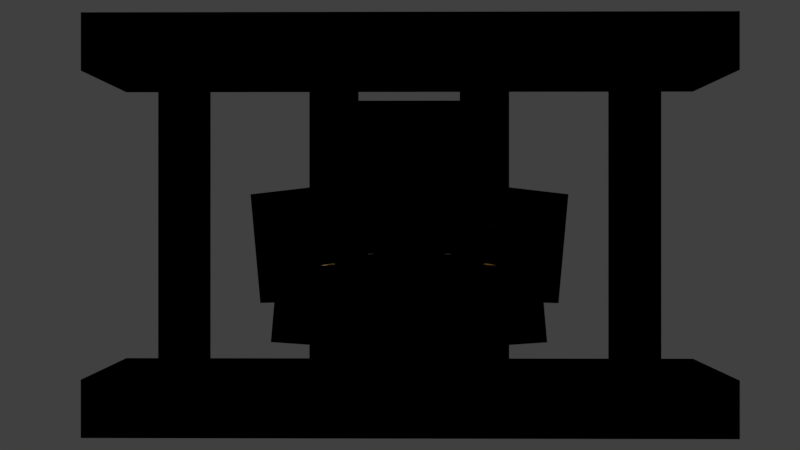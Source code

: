 # Source: logo_animated.blend  (saved by Blender 2.78.0; exported with 4.5.12 LTS)
import bpy
from mathutils import Matrix  # noqa: F401  (used for matrix-valued properties, if any)

bpy.ops.wm.read_factory_settings(use_empty=True)
scene = bpy.context.scene
scene.name = 'Scene'

# ---- collections
col_collection_1 = bpy.data.collections.new('Collection 1'); scene.collection.children.link(col_collection_1)

# ---- materials (node trees are filled in below, after node groups)
mat_skin = bpy.data.materials.new('Skin')
mat_skin.alpha_threshold = 0.0
mat_skin.use_transparent_shadow = False
mat_skin.diffuse_color = (0.8, 0.6119, 0.3556, 1.0)
mat_skin.specular_color = (0.8, 0.8, 0.8)
mat_skin.roughness = 0.5
mat_skin.specular_intensity = 1.0
mat_black = bpy.data.materials.new('black')
mat_black.alpha_threshold = 0.0
mat_black.use_transparent_shadow = False
mat_black.diffuse_color = (0.0, 0.0, 0.0, 1.0)
mat_black.roughness = 0.5
mat_orange = bpy.data.materials.new('Orange')
mat_orange.alpha_threshold = 0.0
mat_orange.use_transparent_shadow = False
mat_orange.diffuse_color = (0.8, 0.179, 0.0, 1.0)
mat_orange.roughness = 0.5
mat_skin2 = bpy.data.materials.new('Skin2')
mat_skin2.alpha_threshold = 0.0
mat_skin2.use_transparent_shadow = False
mat_skin2.diffuse_color = (0.8, 0.6119, 0.3556, 1.0)
mat_skin2.specular_color = (0.8, 0.8, 0.8)
mat_skin2.roughness = 0.5
mat_skin2.specular_intensity = 1.0
mat_bars = bpy.data.materials.new('bars')
mat_bars.alpha_threshold = 0.0
mat_bars.use_transparent_shadow = False
mat_bars.diffuse_color = (0.3588, 0.3588, 0.3588, 1.0)
mat_bars.roughness = 0.5
mat_beams = bpy.data.materials.new('beams')
mat_beams.alpha_threshold = 0.0
mat_beams.use_transparent_shadow = False
mat_beams.diffuse_color = (0.1679, 0.1679, 0.1679, 1.0)
mat_beams.roughness = 0.5

# ---- material node trees

# ---- world
world_world = bpy.data.worlds.new('World'); scene.world = world_world
world_world.color = (0.05088, 0.05088, 0.05088)
world_world.use_sun_shadow = False
world_world.sun_shadow_jitter_overblur = 0.0
world_world.cycles.sampling_method = 'MANUAL'

# ---- cameras
cam_camera = bpy.data.cameras.new('Camera')
cam_camera.clip_end = 100.0
cam_camera.lens = 35.0
cam_camera.sensor_width = 32.0
cam_camera.sensor_height = 18.0
cam_camera.ortho_scale = 7.314
cam_camera.dof.focus_distance = 0.0
cam_camera.dof.aperture_fstop = 128.0

# ---- lights
light_lamp = bpy.data.lights.new('Lamp', 'POINT')
light_lamp.transmission_factor = 0.0
light_lamp.cutoff_distance = 30.0
light_lamp.energy = 100.0
light_lamp.shadow_buffer_clip_start = 1.001
light_lamp.shadow_soft_size = 0.1
light_lamp.shadow_maximum_resolution = 0.006
light_lamp.use_absolute_resolution = True

# ---- meshes
me_player_base_mesh_007 = bpy.data.meshes.new('player_base_Mesh.007')
me_player_base_mesh_007.from_pydata([(-0.28, -0.55, 0.072), (-0.322, -0.55, 0.03003), (-0.322, -0.55, -0.03003), (-0.28, -0.55, -0.072), (-0.178, -0.55, 0.03003), (-0.22, -0.55, 0.072), (-0.22, -0.55, -0.072), (-0.178, -0.55, -0.03003), (-0.283, -0.5989, 0.0792), (-0.3292, -0.5989, 0.03303), (-0.3292, -0.5989, -0.03303), (-0.283, -0.5989, -0.0792), (-0.1708, -0.5989, 0.03303), (-0.217, -0.5989, 0.0792), (-0.217, -0.5989, -0.0792), (-0.1708, -0.5989, -0.03303), (-0.28, 0.0, 0.072), (-0.322, 0.0, -0.03003), (-0.22, 0.0, -0.072), (-0.178, 0.0, 0.03003), (-0.283, 0.006111, 0.0792), (-0.3292, 0.006111, -0.03303), (-0.217, 0.006111, -0.0792), (-0.1708, 0.006111, 0.03303), (-0.217, 0.006111, 0.0792), (-0.1708, 0.006111, -0.03303), (-0.283, 0.006111, -0.0792), (-0.3292, 0.006111, 0.03303), (-0.22, 0.0, 0.072), (-0.178, 0.0, -0.03003), (-0.28, 0.0, -0.072), (-0.322, 0.0, 0.03003)], [], [(30, 3, 2, 17), (29, 7, 6, 18), (28, 5, 4, 19), (26, 21, 10, 11), (25, 22, 14, 15), (24, 23, 12, 13), (8, 9, 27, 20), (11, 14, 22, 26), (9, 10, 21, 27), (15, 12, 23, 25), (13, 8, 20, 24), (0, 16, 31, 1), (3, 30, 18, 6), (1, 31, 17, 2), (7, 29, 19, 4), (5, 28, 16, 0), (23, 24, 20, 27, 21, 26, 22, 25), (28, 19, 29, 18, 30, 17, 31, 16)])
me_player_base_mesh_007.polygons.foreach_set('use_smooth', [True] * 18)
me_player_base_mesh_007.polygons.foreach_set('material_index', [4, 4, 4, 1, 1, 1, 1, 1, 1, 1, 1, 4, 4, 4, 4, 4, 1, 4])
_uv = me_player_base_mesh_007.uv_layers.new(name='UVMap')
_uv.uv.foreach_set('vector', [0.0, 0.0, 0.0, 0.0, 0.0, 0.0, 0.0, 0.0, 0.0, 0.0, 0.0, 0.0, 0.0, 0.0, 0.0, 0.0, 0.0, 0.0, 0.0, 0.0, 0.0, 0.0, 0.0, 0.0, 0.0, 0.0, 0.0, 0.0, 0.0, 0.0, 0.0, 0.0, 0.0, 0.0, 0.0, 0.0, 0.0, 0.0, 0.0, 0.0, 0.0, 0.0, 0.0, 0.0, 0.0, 0.0, 0.0, 0.0, 0.0, 0.0, 0.0, 0.0, 0.0, 0.0, 0.0, 0.0, 0.0, 0.0, 0.0, 0.0, 0.0, 0.0, 0.0, 0.0, 0.0, 0.0, 0.0, 0.0, 0.0, 0.0, 0.0, 0.0, 0.0, 0.0, 0.0, 0.0, 0.0, 0.0, 0.0, 0.0, 0.0, 0.0, 0.0, 0.0, 0.0, 0.0, 0.0, 0.0, 0.0, 0.0, 0.0, 0.0, 0.0, 0.0, 0.0, 0.0, 0.0, 0.0, 0.0, 0.0, 0.0, 0.0, 0.0, 0.0, 0.0, 0.0, 0.0, 0.0, 0.0, 0.0, 0.0, 0.0, 0.0, 0.0, 0.0, 0.0, 0.0, 0.0, 0.0, 0.0, 0.0, 0.0, 0.0, 0.0, 0.0, 0.0, 0.0, 0.0, 0.0, 0.0, 0.0, 0.0, 0.0, 0.0, 0.0, 0.0, 0.0, 0.0, 0.0, 0.0, 0.0, 0.0, 0.0, 0.0, 0.0, 0.0, 0.0, 0.0, 0.0, 0.0, 0.0, 0.0, 0.0, 0.0, 0.0, 0.0, 0.0, 0.0, 0.0, 0.0])
me_player_base_mesh_007.materials.append(mat_skin)
me_player_base_mesh_007.materials.append(mat_black)
me_player_base_mesh_007.materials.append(mat_orange)
me_player_base_mesh_007.materials.append(mat_skin2)
me_player_base_mesh_007.materials.append(mat_bars)
me_player_base_mesh_007.materials.append(mat_beams)
me_player_base_mesh_007.use_remesh_preserve_volume = False
me_player_base_mesh_007.use_remesh_preserve_attributes = False
me_player_base_mesh_007.use_mirror_vertex_groups = False
me_player_base_mesh_007.update()
me_player_base_mesh_007.normals_split_custom_set([tuple(v) for v in zip(*[iter([-0.2971, 0.6303, -0.7173, -0.3827, -1.484e-07, -0.9239, -0.9239, -7.7e-08, -0.3827, -0.7173, 0.6303, -0.2971, 0.7173, 0.6303, -0.2971, 0.9239, -4.678e-08, -0.3827, 0.3827, -1.361e-07, -0.9239, 0.2971, 0.6303, -0.7173, 0.2971, 0.6303, 0.7173, 0.3827, 1.484e-07, 0.9239, 0.9239, 6.174e-08, 0.3827, 0.7173, 0.6303, 0.2971, 0.2971, -0.6303, 0.7173, 0.7173, -0.6303, 0.2971, 0.9239, 6.38e-08, 0.3827, 0.3827, 1.504e-07, 0.9239, -0.7173, -0.6303, 0.2971, -0.2971, -0.6303, 0.7173, -0.3827, 1.504e-07, 0.9239, -0.9239, 6.38e-08, 0.3827, -0.2971, -0.6303, -0.7173, -0.7173, -0.6303, -0.2971, -0.9239, -6.38e-08, -0.3827, -0.3827, -1.504e-07, -0.9239, 0.3827, -1.504e-07, -0.9239, 0.9239, -6.38e-08, -0.3827, 0.7173, -0.6303, -0.2971, 0.2971, -0.6303, -0.7173, 0.3827, 1.504e-07, 0.9239, -0.3827, 1.504e-07, 0.9239, -0.2971, -0.6303, 0.7173, 0.2971, -0.6303, 0.7173, 0.9239, -6.38e-08, -0.3827, 0.9239, 6.38e-08, 0.3827, 0.7173, -0.6303, 0.2971, 0.7173, -0.6303, -0.2971, -0.9239, 6.38e-08, 0.3827, -0.9239, -6.38e-08, -0.3827, -0.7173, -0.6303, -0.2971, -0.7173, -0.6303, 0.2971, -0.3827, -1.504e-07, -0.9239, 0.3827, -1.504e-07, -0.9239, 0.2971, -0.6303, -0.7173, -0.2971, -0.6303, -0.7173, -0.3827, 1.429e-07, 0.9239, -0.2971, 0.6303, 0.7173, -0.7173, 0.6303, 0.2971, -0.9239, 3.83e-08, 0.3827, -0.3827, -1.484e-07, -0.9239, -0.2971, 0.6303, -0.7173, 0.2971, 0.6303, -0.7173, 0.3827, -1.361e-07, -0.9239, -0.9239, 3.83e-08, 0.3827, -0.7173, 0.6303, 0.2971, -0.7173, 0.6303, -0.2971, -0.9239, -7.7e-08, -0.3827, 0.9239, -4.678e-08, -0.3827, 0.7173, 0.6303, -0.2971, 0.7173, 0.6303, 0.2971, 0.9239, 6.174e-08, 0.3827, 0.3827, 1.484e-07, 0.9239, 0.2971, 0.6303, 0.7173, -0.2971, 0.6303, 0.7173, -0.3827, 1.429e-07, 0.9239, -0.7173, -0.6303, -0.2971, -0.2971, -0.6303, -0.7173, 0.2971, -0.6303, -0.7173, 0.7173, -0.6303, -0.2971, 0.7173, -0.6303, 0.2971, 0.2971, -0.6303, 0.7173, -0.2971, -0.6303, 0.7173, -0.7173, -0.6303, 0.2971, 0.2971, 0.6303, 0.7173, 0.7173, 0.6303, 0.2971, 0.7173, 0.6303, -0.2971, 0.2971, 0.6303, -0.7173, -0.2971, 0.6303, -0.7173, -0.7173, 0.6303, -0.2971, -0.7173, 0.6303, 0.2971, -0.2971, 0.6303, 0.7173])] * 3)])
me_player_base_mesh_006 = bpy.data.meshes.new('player_base_Mesh.006')
me_player_base_mesh_006.from_pydata([(-0.322, 0.55, 0.03003), (-0.28, 0.55, 0.072), (-0.28, 0.55, -0.072), (-0.322, 0.55, -0.03003), (-0.22, 0.55, 0.072), (-0.178, 0.55, 0.03003), (-0.178, 0.55, -0.03003), (-0.22, 0.55, -0.072), (-0.3292, 0.6111, 0.03303), (-0.283, 0.6111, 0.0792), (-0.283, 0.6111, -0.0792), (-0.3292, 0.6111, -0.03303), (-0.217, 0.6111, 0.0792), (-0.1708, 0.6111, 0.03303), (-0.1708, 0.6111, -0.03303), (-0.217, 0.6111, -0.0792), (-0.322, 0.0, 0.03003), (-0.28, 0.0, -0.072), (-0.178, 0.0, -0.03003), (-0.22, 0.0, 0.072), (-0.3292, 0.006111, 0.03303), (-0.283, 0.006111, -0.0792), (-0.1708, 0.006111, -0.03303), (-0.217, 0.006111, 0.0792), (-0.1708, 0.006111, 0.03303), (-0.217, 0.006111, -0.0792), (-0.3292, 0.006111, -0.03303), (-0.283, 0.006111, 0.0792), (-0.178, 0.0, 0.03003), (-0.22, 0.0, -0.072), (-0.322, 0.0, -0.03003), (-0.28, 0.0, 0.072)], [], [(19, 4, 1, 31), (18, 6, 5, 28), (16, 0, 3, 30), (17, 2, 7, 29), (31, 1, 0, 16), (23, 27, 9, 12), (22, 24, 13, 14), (20, 26, 11, 8), (21, 25, 15, 10), (27, 20, 8, 9), (12, 13, 24, 23), (14, 15, 25, 22), (10, 11, 26, 21), (4, 19, 28, 5), (6, 18, 29, 7), (2, 17, 30, 3), (27, 23, 24, 22, 25, 21, 26, 20), (16, 30, 17, 29, 18, 28, 19, 31)])
me_player_base_mesh_006.polygons.foreach_set('use_smooth', [True] * 18)
me_player_base_mesh_006.polygons.foreach_set('material_index', [4, 4, 4, 4, 4, 1, 1, 1, 1, 1, 1, 1, 1, 4, 4, 4, 1, 4])
_uv = me_player_base_mesh_006.uv_layers.new(name='UVMap')
_uv.uv.foreach_set('vector', [0.0, 0.0, 0.0, 0.0, 0.0, 0.0, 0.0, 0.0, 0.0, 0.0, 0.0, 0.0, 0.0, 0.0, 0.0, 0.0, 0.0, 0.0, 0.0, 0.0, 0.0, 0.0, 0.0, 0.0, 0.0, 0.0, 0.0, 0.0, 0.0, 0.0, 0.0, 0.0, 0.0, 0.0, 0.0, 0.0, 0.0, 0.0, 0.0, 0.0, 0.0, 0.0, 0.0, 0.0, 0.0, 0.0, 0.0, 0.0, 0.0, 0.0, 0.0, 0.0, 0.0, 0.0, 0.0, 0.0, 0.0, 0.0, 0.0, 0.0, 0.0, 0.0, 0.0, 0.0, 0.0, 0.0, 0.0, 0.0, 0.0, 0.0, 0.0, 0.0, 0.0, 0.0, 0.0, 0.0, 0.0, 0.0, 0.0, 0.0, 0.0, 0.0, 0.0, 0.0, 0.0, 0.0, 0.0, 0.0, 0.0, 0.0, 0.0, 0.0, 0.0, 0.0, 0.0, 0.0, 0.0, 0.0, 0.0, 0.0, 0.0, 0.0, 0.0, 0.0, 0.0, 0.0, 0.0, 0.0, 0.0, 0.0, 0.0, 0.0, 0.0, 0.0, 0.0, 0.0, 0.0, 0.0, 0.0, 0.0, 0.0, 0.0, 0.0, 0.0, 0.0, 0.0, 0.0, 0.0, 0.0, 0.0, 0.0, 0.0, 0.0, 0.0, 0.0, 0.0, 0.0, 0.0, 0.0, 0.0, 0.0, 0.0, 0.0, 0.0, 0.0, 0.0, 0.0, 0.0, 0.0, 0.0, 0.0, 0.0, 0.0, 0.0, 0.0, 0.0, 0.0, 0.0, 0.0, 0.0])
me_player_base_mesh_006.materials.append(mat_skin)
me_player_base_mesh_006.materials.append(mat_black)
me_player_base_mesh_006.materials.append(mat_orange)
me_player_base_mesh_006.materials.append(mat_skin2)
me_player_base_mesh_006.materials.append(mat_bars)
me_player_base_mesh_006.materials.append(mat_beams)
me_player_base_mesh_006.use_remesh_preserve_volume = False
me_player_base_mesh_006.use_remesh_preserve_attributes = False
me_player_base_mesh_006.use_mirror_vertex_groups = False
me_player_base_mesh_006.update()
me_player_base_mesh_006.normals_split_custom_set([tuple(v) for v in zip(*[iter([0.2971, -0.6303, 0.7173, 0.3827, 1.384e-07, 0.9239, -0.3827, 1.484e-07, 0.9239, -0.2971, -0.6303, 0.7173, 0.7173, -0.6303, -0.2971, 0.9239, -6.766e-08, -0.3827, 0.9239, 4.637e-08, 0.3827, 0.7173, -0.6303, 0.2971, -0.7173, -0.6303, 0.2971, -0.9239, 8.414e-08, 0.3827, -0.9239, -3.116e-08, -0.3827, -0.7173, -0.6303, -0.2971, -0.2971, -0.6303, -0.7173, -0.3827, -1.429e-07, -0.9239, 0.3827, -1.515e-07, -0.9239, 0.2971, -0.6303, -0.7173, -0.2971, -0.6303, 0.7173, -0.3827, 1.484e-07, 0.9239, -0.9239, 8.414e-08, 0.3827, -0.7173, -0.6303, 0.2971, -0.2971, 0.6303, -0.7173, 0.2971, 0.6303, -0.7173, 0.3827, -1.632e-07, -0.9239, -0.3827, -1.504e-07, -0.9239, -0.7173, 0.6303, 0.2971, -0.7173, 0.6303, -0.2971, -0.9239, -6.38e-08, -0.3827, -0.9239, 7.656e-08, 0.3827, 0.7173, 0.6303, -0.2971, 0.7173, 0.6303, 0.2971, 0.9239, 7.656e-08, 0.3827, 0.9239, -7.656e-08, -0.3827, 0.2971, 0.6303, 0.7173, -0.2971, 0.6303, 0.7173, -0.3827, 1.632e-07, 0.9239, 0.3827, 1.632e-07, 0.9239, 0.2971, 0.6303, -0.7173, 0.7173, 0.6303, -0.2971, 0.9239, -7.656e-08, -0.3827, 0.3827, -1.632e-07, -0.9239, -0.3827, -1.504e-07, -0.9239, -0.9239, -6.38e-08, -0.3827, -0.7173, 0.6303, -0.2971, -0.2971, 0.6303, -0.7173, -0.9239, 7.656e-08, 0.3827, -0.3827, 1.632e-07, 0.9239, -0.2971, 0.6303, 0.7173, -0.7173, 0.6303, 0.2971, 0.3827, 1.632e-07, 0.9239, 0.9239, 7.656e-08, 0.3827, 0.7173, 0.6303, 0.2971, 0.2971, 0.6303, 0.7173, 0.3827, 1.384e-07, 0.9239, 0.2971, -0.6303, 0.7173, 0.7173, -0.6303, 0.2971, 0.9239, 4.637e-08, 0.3827, 0.9239, -6.766e-08, -0.3827, 0.7173, -0.6303, -0.2971, 0.2971, -0.6303, -0.7173, 0.3827, -1.515e-07, -0.9239, -0.3827, -1.429e-07, -0.9239, -0.2971, -0.6303, -0.7173, -0.7173, -0.6303, -0.2971, -0.9239, -3.116e-08, -0.3827, 0.2971, 0.6303, -0.7173, -0.2971, 0.6303, -0.7173, -0.7173, 0.6303, -0.2971, -0.7173, 0.6303, 0.2971, -0.2971, 0.6303, 0.7173, 0.2971, 0.6303, 0.7173, 0.7173, 0.6303, 0.2971, 0.7173, 0.6303, -0.2971, -0.7173, -0.6303, 0.2971, -0.7173, -0.6303, -0.2971, -0.2971, -0.6303, -0.7173, 0.2971, -0.6303, -0.7173, 0.7173, -0.6303, -0.2971, 0.7173, -0.6303, 0.2971, 0.2971, -0.6303, 0.7173, -0.2971, -0.6303, 0.7173])] * 3)])
me_player_base_mesh_008 = bpy.data.meshes.new('player_base_Mesh.008')
me_player_base_mesh_008.from_pydata([(0.22, -0.55, 0.072), (0.178, -0.55, 0.03003), (0.178, -0.55, -0.03003), (0.22, -0.55, -0.072), (0.322, -0.55, 0.03003), (0.28, -0.55, 0.072), (0.28, -0.55, -0.072), (0.322, -0.55, -0.03003), (0.217, -0.605, 0.0792), (0.1708, -0.605, 0.03303), (0.1708, -0.605, -0.03303), (0.217, -0.605, -0.0792), (0.3292, -0.605, 0.03303), (0.283, -0.605, 0.0792), (0.283, -0.605, -0.0792), (0.3292, -0.605, -0.03303), (0.22, 0.0, 0.072), (0.178, 0.0, -0.03003), (0.28, 0.0, -0.072), (0.322, 0.0, 0.03003), (0.217, 0.0, 0.0792), (0.1708, 0.0, -0.03303), (0.283, 0.0, -0.0792), (0.3292, 0.0, 0.03303), (0.283, 0.0, 0.0792), (0.3292, 0.0, -0.03303), (0.217, 0.0, -0.0792), (0.1708, 0.0, 0.03303), (0.28, 0.0, 0.072), (0.322, 0.0, -0.03003), (0.22, 0.0, -0.072), (0.178, 0.0, 0.03003)], [], [(30, 3, 2, 17), (29, 7, 6, 18), (28, 5, 4, 19), (26, 21, 10, 11), (25, 22, 14, 15), (24, 23, 12, 13), (8, 9, 27, 20), (11, 14, 22, 26), (9, 10, 21, 27), (15, 12, 23, 25), (13, 8, 20, 24), (0, 16, 31, 1), (3, 30, 18, 6), (1, 31, 17, 2), (7, 29, 19, 4), (5, 28, 16, 0), (23, 24, 20, 27, 21, 26, 22, 25), (28, 19, 29, 18, 30, 17, 31, 16)])
me_player_base_mesh_008.polygons.foreach_set('use_smooth', [True] * 18)
me_player_base_mesh_008.polygons.foreach_set('material_index', [4, 4, 4, 1, 1, 1, 1, 1, 1, 1, 1, 4, 4, 4, 4, 4, 1, 4])
_uv = me_player_base_mesh_008.uv_layers.new(name='UVMap')
_uv.uv.foreach_set('vector', [0.0, 0.0, 0.0, 0.0, 0.0, 0.0, 0.0, 0.0, 0.0, 0.0, 0.0, 0.0, 0.0, 0.0, 0.0, 0.0, 0.0, 0.0, 0.0, 0.0, 0.0, 0.0, 0.0, 0.0, 0.0, 0.0, 0.0, 0.0, 0.0, 0.0, 0.0, 0.0, 0.0, 0.0, 0.0, 0.0, 0.0, 0.0, 0.0, 0.0, 0.0, 0.0, 0.0, 0.0, 0.0, 0.0, 0.0, 0.0, 0.0, 0.0, 0.0, 0.0, 0.0, 0.0, 0.0, 0.0, 0.0, 0.0, 0.0, 0.0, 0.0, 0.0, 0.0, 0.0, 0.0, 0.0, 0.0, 0.0, 0.0, 0.0, 0.0, 0.0, 0.0, 0.0, 0.0, 0.0, 0.0, 0.0, 0.0, 0.0, 0.0, 0.0, 0.0, 0.0, 0.0, 0.0, 0.0, 0.0, 0.0, 0.0, 0.0, 0.0, 0.0, 0.0, 0.0, 0.0, 0.0, 0.0, 0.0, 0.0, 0.0, 0.0, 0.0, 0.0, 0.0, 0.0, 0.0, 0.0, 0.0, 0.0, 0.0, 0.0, 0.0, 0.0, 0.0, 0.0, 0.0, 0.0, 0.0, 0.0, 0.0, 0.0, 0.0, 0.0, 0.0, 0.0, 0.0, 0.0, 0.0, 0.0, 0.0, 0.0, 0.0, 0.0, 0.0, 0.0, 0.0, 0.0, 0.0, 0.0, 0.0, 0.0, 0.0, 0.0, 0.0, 0.0, 0.0, 0.0, 0.0, 0.0, 0.0, 0.0, 0.0, 0.0, 0.0, 0.0, 0.0, 0.0, 0.0, 0.0])
me_player_base_mesh_008.materials.append(mat_skin)
me_player_base_mesh_008.materials.append(mat_black)
me_player_base_mesh_008.materials.append(mat_orange)
me_player_base_mesh_008.materials.append(mat_skin2)
me_player_base_mesh_008.materials.append(mat_bars)
me_player_base_mesh_008.materials.append(mat_beams)
me_player_base_mesh_008.use_remesh_preserve_volume = False
me_player_base_mesh_008.use_remesh_preserve_attributes = False
me_player_base_mesh_008.use_mirror_vertex_groups = False
me_player_base_mesh_008.update()
me_player_base_mesh_008.normals_split_custom_set([tuple(v) for v in zip(*[iter([-0.2971, 0.6303, -0.7173, -0.3827, -1.484e-07, -0.9239, -0.9239, -6.174e-08, -0.3827, -0.7173, 0.6303, -0.2971, 0.7173, 0.6303, -0.2971, 0.9239, -9.292e-08, -0.3827, 0.3827, -1.67e-07, -0.9239, 0.2971, 0.6303, -0.7173, 0.2971, 0.6303, 0.7173, 0.3827, 1.484e-07, 0.9239, 0.9239, 4.649e-08, 0.3827, 0.7173, 0.6303, 0.2971, 0.2971, -0.6303, 0.7173, 0.7173, -0.6303, 0.2971, 0.9239, 6.38e-08, 0.3827, 0.3827, 1.504e-07, 0.9239, -0.7173, -0.6303, 0.2971, -0.2971, -0.6303, 0.7173, -0.3827, 1.504e-07, 0.9239, -0.9239, 6.38e-08, 0.3827, -0.2971, -0.6303, -0.7173, -0.7173, -0.6303, -0.2971, -0.9239, -6.38e-08, -0.3827, -0.3827, -1.504e-07, -0.9239, 0.3827, -1.632e-07, -0.9239, 0.9239, -7.656e-08, -0.3827, 0.7173, -0.6303, -0.2971, 0.2971, -0.6303, -0.7173, 0.3827, 1.504e-07, 0.9239, -0.3827, 1.504e-07, 0.9239, -0.2971, -0.6303, 0.7173, 0.2971, -0.6303, 0.7173, 0.9239, -7.656e-08, -0.3827, 0.9239, 6.38e-08, 0.3827, 0.7173, -0.6303, 0.2971, 0.7173, -0.6303, -0.2971, -0.9239, 6.38e-08, 0.3827, -0.9239, -6.38e-08, -0.3827, -0.7173, -0.6303, -0.2971, -0.7173, -0.6303, 0.2971, -0.3827, -1.504e-07, -0.9239, 0.3827, -1.632e-07, -0.9239, 0.2971, -0.6303, -0.7173, -0.2971, -0.6303, -0.7173, -0.3827, 1.583e-07, 0.9239, -0.2971, 0.6303, 0.7173, -0.7173, 0.6303, 0.2971, -0.9239, 6.9e-08, 0.3827, -0.3827, -1.484e-07, -0.9239, -0.2971, 0.6303, -0.7173, 0.2971, 0.6303, -0.7173, 0.3827, -1.67e-07, -0.9239, -0.9239, 6.9e-08, 0.3827, -0.7173, 0.6303, 0.2971, -0.7173, 0.6303, -0.2971, -0.9239, -6.174e-08, -0.3827, 0.9239, -9.292e-08, -0.3827, 0.7173, 0.6303, -0.2971, 0.7173, 0.6303, 0.2971, 0.9239, 4.649e-08, 0.3827, 0.3827, 1.484e-07, 0.9239, 0.2971, 0.6303, 0.7173, -0.2971, 0.6303, 0.7173, -0.3827, 1.583e-07, 0.9239, -0.7173, -0.6303, -0.2971, -0.2971, -0.6303, -0.7173, 0.2971, -0.6303, -0.7173, 0.7173, -0.6303, -0.2971, 0.7173, -0.6303, 0.2971, 0.2971, -0.6303, 0.7173, -0.2971, -0.6303, 0.7173, -0.7173, -0.6303, 0.2971, 0.2971, 0.6303, 0.7173, 0.7173, 0.6303, 0.2971, 0.7173, 0.6303, -0.2971, 0.2971, 0.6303, -0.7173, -0.2971, 0.6303, -0.7173, -0.7173, 0.6303, -0.2971, -0.7173, 0.6303, 0.2971, -0.2971, 0.6303, 0.7173])] * 3)])
me_player_base_mesh_005 = bpy.data.meshes.new('player_base_Mesh.005')
me_player_base_mesh_005.from_pydata([(0.178, 0.55, 0.03003), (0.22, 0.55, 0.072), (0.22, 0.55, -0.072), (0.178, 0.55, -0.03003), (0.28, 0.55, 0.072), (0.322, 0.55, 0.03003), (0.322, 0.55, -0.03003), (0.28, 0.55, -0.072), (0.1708, 0.605, 0.03303), (0.217, 0.605, 0.0792), (0.217, 0.605, -0.0792), (0.1708, 0.605, -0.03303), (0.283, 0.605, 0.0792), (0.3292, 0.605, 0.03303), (0.3292, 0.605, -0.03303), (0.283, 0.605, -0.0792), (0.178, 0.0, 0.03003), (0.22, 0.0, -0.072), (0.322, 0.0, -0.03003), (0.28, 0.0, 0.072), (0.1708, 0.0, 0.03303), (0.217, 0.0, -0.0792), (0.3292, 0.0, -0.03303), (0.283, 0.0, 0.0792), (0.3292, 0.0, 0.03303), (0.283, 0.0, -0.0792), (0.1708, 0.0, -0.03303), (0.217, 0.0, 0.0792), (0.322, 0.0, 0.03003), (0.28, 0.0, -0.072), (0.178, 0.0, -0.03003), (0.22, 0.0, 0.072)], [], [(19, 4, 1, 31), (18, 6, 5, 28), (16, 0, 3, 30), (17, 2, 7, 29), (31, 1, 0, 16), (23, 27, 9, 12), (22, 24, 13, 14), (20, 26, 11, 8), (21, 25, 15, 10), (27, 20, 8, 9), (12, 13, 24, 23), (14, 15, 25, 22), (10, 11, 26, 21), (4, 19, 28, 5), (6, 18, 29, 7), (2, 17, 30, 3), (27, 23, 24, 22, 25, 21, 26, 20), (16, 30, 17, 29, 18, 28, 19, 31)])
me_player_base_mesh_005.polygons.foreach_set('use_smooth', [True] * 18)
me_player_base_mesh_005.polygons.foreach_set('material_index', [4, 4, 4, 4, 4, 1, 1, 1, 1, 1, 1, 1, 1, 4, 4, 4, 1, 4])
_uv = me_player_base_mesh_005.uv_layers.new(name='UVMap')
_uv.uv.foreach_set('vector', [0.0, 0.0, 0.0, 0.0, 0.0, 0.0, 0.0, 0.0, 0.0, 0.0, 0.0, 0.0, 0.0, 0.0, 0.0, 0.0, 0.0, 0.0, 0.0, 0.0, 0.0, 0.0, 0.0, 0.0, 0.0, 0.0, 0.0, 0.0, 0.0, 0.0, 0.0, 0.0, 0.0, 0.0, 0.0, 0.0, 0.0, 0.0, 0.0, 0.0, 0.0, 0.0, 0.0, 0.0, 0.0, 0.0, 0.0, 0.0, 0.0, 0.0, 0.0, 0.0, 0.0, 0.0, 0.0, 0.0, 0.0, 0.0, 0.0, 0.0, 0.0, 0.0, 0.0, 0.0, 0.0, 0.0, 0.0, 0.0, 0.0, 0.0, 0.0, 0.0, 0.0, 0.0, 0.0, 0.0, 0.0, 0.0, 0.0, 0.0, 0.0, 0.0, 0.0, 0.0, 0.0, 0.0, 0.0, 0.0, 0.0, 0.0, 0.0, 0.0, 0.0, 0.0, 0.0, 0.0, 0.0, 0.0, 0.0, 0.0, 0.0, 0.0, 0.0, 0.0, 0.0, 0.0, 0.0, 0.0, 0.0, 0.0, 0.0, 0.0, 0.0, 0.0, 0.0, 0.0, 0.0, 0.0, 0.0, 0.0, 0.0, 0.0, 0.0, 0.0, 0.0, 0.0, 0.0, 0.0, 0.0, 0.0, 0.0, 0.0, 0.0, 0.0, 0.0, 0.0, 0.0, 0.0, 0.0, 0.0, 0.0, 0.0, 0.0, 0.0, 0.0, 0.0, 0.0, 0.0, 0.0, 0.0, 0.0, 0.0, 0.0, 0.0, 0.0, 0.0, 0.0, 0.0, 0.0, 0.0])
me_player_base_mesh_005.materials.append(mat_skin)
me_player_base_mesh_005.materials.append(mat_black)
me_player_base_mesh_005.materials.append(mat_orange)
me_player_base_mesh_005.materials.append(mat_skin2)
me_player_base_mesh_005.materials.append(mat_bars)
me_player_base_mesh_005.materials.append(mat_beams)
me_player_base_mesh_005.use_remesh_preserve_volume = False
me_player_base_mesh_005.use_remesh_preserve_attributes = False
me_player_base_mesh_005.use_mirror_vertex_groups = False
me_player_base_mesh_005.update()
me_player_base_mesh_005.normals_split_custom_set([tuple(v) for v in zip(*[iter([0.2971, -0.6303, 0.7173, 0.3827, 1.693e-07, 0.9239, -0.3827, 1.484e-07, 0.9239, -0.2971, -0.6303, 0.7173, 0.7173, -0.6303, -0.2971, 0.9239, -6.766e-08, -0.3827, 0.9239, 7.725e-08, 0.3827, 0.7173, -0.6303, 0.2971, -0.7173, -0.6303, 0.2971, -0.9239, 5.363e-08, 0.3827, -0.9239, -7.712e-08, -0.3827, -0.7173, -0.6303, -0.2971, -0.2971, -0.6303, -0.7173, -0.3827, -1.583e-07, -0.9239, 0.3827, -1.515e-07, -0.9239, 0.2971, -0.6303, -0.7173, -0.2971, -0.6303, 0.7173, -0.3827, 1.484e-07, 0.9239, -0.9239, 5.363e-08, 0.3827, -0.7173, -0.6303, 0.2971, -0.2971, 0.6303, -0.7173, 0.2971, 0.6303, -0.7173, 0.3827, -1.504e-07, -0.9239, -0.3827, -1.504e-07, -0.9239, -0.7173, 0.6303, 0.2971, -0.7173, 0.6303, -0.2971, -0.9239, -6.38e-08, -0.3827, -0.9239, 6.38e-08, 0.3827, 0.7173, 0.6303, -0.2971, 0.7173, 0.6303, 0.2971, 0.9239, 6.38e-08, 0.3827, 0.9239, -6.38e-08, -0.3827, 0.2971, 0.6303, 0.7173, -0.2971, 0.6303, 0.7173, -0.3827, 1.504e-07, 0.9239, 0.3827, 1.504e-07, 0.9239, 0.2971, 0.6303, -0.7173, 0.7173, 0.6303, -0.2971, 0.9239, -6.38e-08, -0.3827, 0.3827, -1.504e-07, -0.9239, -0.3827, -1.504e-07, -0.9239, -0.9239, -6.38e-08, -0.3827, -0.7173, 0.6303, -0.2971, -0.2971, 0.6303, -0.7173, -0.9239, 6.38e-08, 0.3827, -0.3827, 1.504e-07, 0.9239, -0.2971, 0.6303, 0.7173, -0.7173, 0.6303, 0.2971, 0.3827, 1.504e-07, 0.9239, 0.9239, 6.38e-08, 0.3827, 0.7173, 0.6303, 0.2971, 0.2971, 0.6303, 0.7173, 0.3827, 1.693e-07, 0.9239, 0.2971, -0.6303, 0.7173, 0.7173, -0.6303, 0.2971, 0.9239, 7.725e-08, 0.3827, 0.9239, -6.766e-08, -0.3827, 0.7173, -0.6303, -0.2971, 0.2971, -0.6303, -0.7173, 0.3827, -1.515e-07, -0.9239, -0.3827, -1.583e-07, -0.9239, -0.2971, -0.6303, -0.7173, -0.7173, -0.6303, -0.2971, -0.9239, -7.712e-08, -0.3827, 0.2971, 0.6303, -0.7173, -0.2971, 0.6303, -0.7173, -0.7173, 0.6303, -0.2971, -0.7173, 0.6303, 0.2971, -0.2971, 0.6303, 0.7173, 0.2971, 0.6303, 0.7173, 0.7173, 0.6303, 0.2971, 0.7173, 0.6303, -0.2971, -0.7173, -0.6303, 0.2971, -0.7173, -0.6303, -0.2971, -0.2971, -0.6303, -0.7173, 0.2971, -0.6303, -0.7173, 0.7173, -0.6303, -0.2971, 0.7173, -0.6303, 0.2971, 0.2971, -0.6303, 0.7173, -0.2971, -0.6303, 0.7173])] * 3)])
me_player_base_mesh_000 = bpy.data.meshes.new('player_base_Mesh.000')
me_player_base_mesh_000.from_pydata([(0.2957, -0.176, 0.5845), (0.338, -0.4443, 0.4314), (0.4059, -0.3025, 0.6906), (0.4638, -0.3933, 0.6268), (0.2896, -0.2385, 0.6793), (0.4, -0.2304, 0.6757), (0.5117, -0.4315, 0.4257), (0.3141, -0.4044, 0.6318), (0.2954, -0.3107, 0.6943), (0.3146, -0.2106, 0.4113), (0.4882, -0.1977, 0.4056), (0.4453, -0.165, 0.5796), (-0.2957, -0.176, 0.5845), (-0.338, -0.4443, 0.4314), (-0.4059, -0.3025, 0.6906), (-0.4638, -0.3933, 0.6268), (-0.2896, -0.2385, 0.6793), (-0.4, -0.2304, 0.6757), (-0.5117, -0.4315, 0.4257), (-0.3141, -0.4044, 0.6318), (-0.2954, -0.3107, 0.6943), (-0.3146, -0.2106, 0.4113), (-0.4882, -0.1977, 0.4056), (-0.4453, -0.165, 0.5796), (0.359, -0.1397, 0.3706), (0.359, -0.1397, 0.752), (-0.3612, -0.1397, 0.3706), (-0.2873, -0.581, 0.6928), (-0.3612, -0.1397, 0.752), (0.3011, -0.581, 0.6928), (0.3011, -0.5816, 0.3687), (-0.2874, -0.5816, 0.3687), (-0.2411, 0.433, 0.8078), (0.2388, -0.08087, 0.7803), (0.2388, 0.433, 0.8078), (0.2388, -0.08087, 0.3554), (-0.1258, -0.06421, 0.4345), (0.1235, -0.06421, 0.4345), (-0.1258, -0.06421, 0.6924), (0.1235, -0.2157, 0.6924), (0.1235, -0.06421, 0.6924), (0.2388, 0.433, 0.3279), (-0.2411, 0.433, 0.3279), (-0.2411, -0.08087, 0.3554), (-0.2411, -0.08087, 0.7803), (-0.1258, -0.2157, 0.6924), (-0.1258, -0.2157, 0.4345), (0.1235, -0.2157, 0.4345), (0.2879, -0.1642, 0.5853), (0.3345, -0.4593, 0.4169), (0.4091, -0.3034, 0.7021), (0.4728, -0.4032, 0.6319), (0.2812, -0.233, 0.6896), (0.4027, -0.224, 0.6856), (0.5255, -0.4452, 0.4106), (0.3082, -0.4154, 0.6373), (0.2876, -0.3124, 0.7061), (0.3087, -0.2022, 0.3948), (0.4997, -0.1881, 0.3886), (0.4525, -0.1521, 0.5799), (-0.2879, -0.1642, 0.5853), (-0.3345, -0.4593, 0.4169), (-0.4091, -0.3034, 0.7021), (-0.4728, -0.4032, 0.6319), (-0.2812, -0.233, 0.6896), (-0.4027, -0.224, 0.6856), (-0.5255, -0.4452, 0.4106), (-0.3082, -0.4154, 0.6373), (-0.2876, -0.3124, 0.7061), (-0.3087, -0.2022, 0.3948), (-0.4997, -0.1881, 0.3886), (-0.4525, -0.1521, 0.5799), (0.3946, -0.122, 0.3527), (0.3946, -0.122, 0.7723), (-0.3976, -0.122, 0.3527), (-0.3163, -0.6074, 0.7072), (-0.3976, -0.122, 0.7723), (0.331, -0.6074, 0.7072), (0.331, -0.6081, 0.3507), (-0.3163, -0.6081, 0.3507), (-0.2651, 0.4587, 0.8318), (0.2628, -0.1066, 0.8015), (0.2628, 0.4587, 0.8318), (0.2628, -0.1066, 0.3342), (-0.1383, -0.05663, 0.4216), (0.136, -0.05663, 0.4216), (-0.1383, -0.05663, 0.7053), (0.136, -0.2233, 0.7053), (0.136, -0.05663, 0.7053), (0.2628, 0.4587, 0.3039), (-0.2651, 0.4587, 0.3039), (-0.2651, -0.1066, 0.3342), (-0.2651, -0.1066, 0.8015), (-0.1383, -0.2233, 0.7053), (-0.1383, -0.2233, 0.4216), (0.136, -0.2233, 0.4216), (-1.0, 0.486, 0.2), (-1.0, 0.65, 0.2), (-1.0, 0.486, -0.2), (-1.0, 0.65, -0.2), (1.0, 0.486, 0.2), (1.0, 0.65, 0.2), (1.0, 0.486, -0.2), (1.0, 0.65, -0.2), (-1.0, -0.65, 0.2), (-1.0, -0.486, 0.2), (-1.0, -0.65, -0.2), (-1.0, -0.486, -0.2), (1.0, -0.65, 0.2), (1.0, -0.486, 0.2), (1.0, -0.65, -0.2), (1.0, -0.486, -0.2), (-0.78, -0.55, 0.072), (-0.822, -0.55, 0.03003), (-0.822, 0.55, 0.03003), (-0.78, 0.55, 0.072), (-0.822, -0.55, -0.03003), (-0.78, -0.55, -0.072), (-0.78, 0.55, -0.072), (-0.822, 0.55, -0.03003), (-0.678, -0.55, 0.03003), (-0.72, -0.55, 0.072), (-0.72, 0.55, 0.072), (-0.678, 0.55, 0.03003), (-0.72, -0.55, -0.072), (-0.678, -0.55, -0.03003), (-0.678, 0.55, -0.03003), (-0.72, 0.55, -0.072), (0.72, -0.55, 0.072), (0.678, -0.55, 0.03003), (0.678, 0.55, 0.03003), (0.72, 0.55, 0.072), (0.678, -0.55, -0.03003), (0.72, -0.55, -0.072), (0.72, 0.55, -0.072), (0.678, 0.55, -0.03003), (0.822, -0.55, 0.03003), (0.78, -0.55, 0.072), (0.78, 0.55, 0.072), (0.822, 0.55, 0.03003), (0.78, -0.55, -0.072), (0.822, -0.55, -0.03003), (0.822, 0.55, -0.03003), (0.78, 0.55, -0.072), (-1.016, 0.4778, 0.22), (-1.016, 0.6582, 0.22), (-1.016, 0.4778, -0.22), (-1.016, 0.6582, -0.22), (1.016, 0.4778, 0.22), (1.016, 0.6582, 0.22), (1.016, 0.4778, -0.22), (1.016, 0.6582, -0.22), (-1.016, -0.6582, 0.22), (-1.016, -0.4778, 0.22), (-1.016, -0.6582, -0.22), (-1.016, -0.4778, -0.22), (1.016, -0.6582, 0.22), (1.016, -0.4778, 0.22), (1.016, -0.6582, -0.22), (1.016, -0.4778, -0.22), (-0.783, -0.605, 0.0792), (-0.8292, -0.605, 0.03303), (-0.8292, 0.605, 0.03303), (-0.783, 0.605, 0.0792), (-0.8292, -0.605, -0.03303), (-0.783, -0.605, -0.0792), (-0.783, 0.605, -0.0792), (-0.8292, 0.605, -0.03303), (-0.6708, -0.605, 0.03303), (-0.717, -0.605, 0.0792), (-0.717, 0.605, 0.0792), (-0.6708, 0.605, 0.03303), (-0.717, -0.605, -0.0792), (-0.6708, -0.605, -0.03303), (-0.6708, 0.605, -0.03303), (-0.717, 0.605, -0.0792), (0.717, -0.605, 0.0792), (0.6708, -0.605, 0.03303), (0.6708, 0.605, 0.03303), (0.717, 0.605, 0.0792), (0.6708, -0.605, -0.03303), (0.717, -0.605, -0.0792), (0.717, 0.605, -0.0792), (0.6708, 0.605, -0.03303), (0.8292, -0.605, 0.03303), (0.783, -0.605, 0.0792), (0.783, 0.605, 0.0792), (0.8292, 0.605, 0.03303), (0.783, -0.605, -0.0792), (0.8292, -0.605, -0.03303), (0.8292, 0.605, -0.03303), (0.783, 0.605, -0.0792), (0.2747, -0.1356, -0.1955), (0.1845, -0.1282, -0.2494), (0.1443, -0.1239, -0.1815), (0.1656, 0.1154, -0.1842), (0.1246, 0.01746, -0.01827), (0.1337, 0.12, -0.01941), (0.2788, 0.004745, 0.0739), (0.08438, 0.02179, 0.04961), (0.1988, 0.03234, -0.2512), (0.2386, 0.009074, 0.1418), (0.2854, -0.01601, -0.1968), (0.2479, -0.01191, -0.1273), (0.148, -0.08295, -0.182), (0.2784, -0.09471, -0.1959), (0.1952, -0.008579, -0.2507), (0.289, 0.02491, -0.1973), (0.155, -0.004251, -0.1828), (0.2409, -0.0906, -0.1264), (0.2372, -0.1315, -0.126), (0.3614, 0.01996, -0.06213), (0.2515, 0.02901, -0.1278), (0.3684, 0.09866, -0.063), (0.1586, 0.03667, -0.1833), (0.4782, -0.07312, -0.07897), (0.4639, -0.2337, -0.0772), (0.2674, -0.2175, -0.1946), (0.1772, -0.21, -0.2485), (0.2058, 0.111, -0.252), (0.1882, -0.08728, -0.2498), (0.4925, 0.08742, -0.08075), (0.3398, -0.2224, -0.05945), (0.3031, -0.2164, 0.1943), (0.2299, -0.2134, -0.1251), (0.137, -0.2057, -0.1806), (0.09351, 0.1244, 0.04847), (0.288, 0.1073, 0.07277), (0.3317, 0.1047, 0.1908), (0.2192, -0.2094, 0.1442), (0.2778, -0.1252, -0.207), (0.1786, -0.117, -0.2663), (0.1277, -0.1116, -0.1804), (0.1494, 0.1317, -0.1831), (0.1202, 0.002139, -0.03031), (0.132, 0.1349, -0.03178), (0.2899, -0.01184, 0.07108), (0.06486, 0.008096, 0.06309), (0.1907, 0.01971, -0.2678), (0.2545, -0.008034, 0.1308), (0.2886, -0.003603, -0.2083), (0.2408, 0.001624, -0.1207), (0.1291, -0.09644, -0.1806), (0.2791, -0.1101, -0.2071), (0.1894, 0.004574, -0.2676), (0.29, 0.01153, -0.2085), (0.1386, 0.01005, -0.1818), (0.2313, -0.1049, -0.1195), (0.2299, -0.12, -0.1194), (0.3647, 0.02672, -0.0489), (0.2421, 0.01676, -0.1209), (0.3724, 0.1133, -0.04986), (0.1399, 0.02518, -0.182), (0.4998, -0.07639, -0.07857), (0.4841, -0.253, -0.07662), (0.268, -0.2352, -0.2057), (0.1688, -0.227, -0.265), (0.2002, 0.1262, -0.2689), (0.1799, -0.1019, -0.2664), (0.5155, 0.1002, -0.08052), (0.341, -0.2399, -0.04595), (0.3072, -0.2339, 0.2221), (0.2202, -0.2299, -0.1182), (0.118, -0.2215, -0.1792), (0.07667, 0.1408, 0.06162), (0.3017, 0.1209, 0.06961), (0.3386, 0.1193, 0.2182), (0.2349, -0.2285, 0.1333), (-0.2747, -0.1356, -0.1955), (-0.1845, -0.1282, -0.2494), (-0.1443, -0.1239, -0.1815), (-0.1656, 0.1154, -0.1842), (-0.1246, 0.01746, -0.01827), (-0.1337, 0.12, -0.01941), (-0.2788, 0.004745, 0.0739), (-0.08438, 0.02179, 0.04961), (-0.1988, 0.03234, -0.2512), (-0.2386, 0.009074, 0.1418), (-0.2854, -0.01601, -0.1968), (-0.2479, -0.01191, -0.1273), (-0.148, -0.08295, -0.182), (-0.2784, -0.09471, -0.1959), (-0.1952, -0.008579, -0.2507), (-0.289, 0.02491, -0.1973), (-0.155, -0.004251, -0.1828), (-0.2409, -0.0906, -0.1264), (-0.2372, -0.1315, -0.126), (-0.3614, 0.01996, -0.06213), (-0.2515, 0.02901, -0.1278), (-0.3684, 0.09866, -0.063), (-0.1586, 0.03667, -0.1833), (-0.4782, -0.07312, -0.07897), (-0.4639, -0.2337, -0.0772), (-0.2674, -0.2175, -0.1946), (-0.1772, -0.21, -0.2485), (-0.2058, 0.111, -0.252), (-0.1882, -0.08728, -0.2498), (-0.4925, 0.08742, -0.08075), (-0.3398, -0.2224, -0.05945), (-0.3031, -0.2164, 0.1943), (-0.2299, -0.2134, -0.1251), (-0.137, -0.2057, -0.1806), (-0.09351, 0.1244, 0.04847), (-0.288, 0.1073, 0.07277), (-0.3317, 0.1047, 0.1908), (-0.2192, -0.2094, 0.1442), (-0.2778, -0.1252, -0.207), (-0.1786, -0.117, -0.2663), (-0.1277, -0.1116, -0.1804), (-0.1494, 0.1317, -0.1831), (-0.1202, 0.002139, -0.03031), (-0.132, 0.1349, -0.03178), (-0.2899, -0.01184, 0.07108), (-0.06486, 0.008096, 0.06309), (-0.1907, 0.01971, -0.2678), (-0.2545, -0.008034, 0.1308), (-0.2886, -0.003603, -0.2083), (-0.2408, 0.001624, -0.1207), (-0.1291, -0.09644, -0.1806), (-0.2791, -0.1101, -0.2071), (-0.1894, 0.004574, -0.2676), (-0.29, 0.01153, -0.2085), (-0.1386, 0.01005, -0.1818), (-0.2313, -0.1049, -0.1195), (-0.2299, -0.12, -0.1194), (-0.3647, 0.02672, -0.0489), (-0.2421, 0.01676, -0.1209), (-0.3724, 0.1133, -0.04986), (-0.1399, 0.02518, -0.182), (-0.4998, -0.07639, -0.07857), (-0.4841, -0.253, -0.07662), (-0.268, -0.2352, -0.2057), (-0.1688, -0.227, -0.265), (-0.2002, 0.1262, -0.2689), (-0.1799, -0.1019, -0.2664), (-0.5155, 0.1002, -0.08052), (-0.341, -0.2399, -0.04595), (-0.3072, -0.2339, 0.2221), (-0.2202, -0.2299, -0.1182), (-0.118, -0.2215, -0.1792), (-0.07667, 0.1408, 0.06162), (-0.3017, 0.1209, 0.06961), (-0.3386, 0.1193, 0.2182), (-0.2349, -0.2285, 0.1333)], [], [(13, 18, 22, 21), (8, 4, 0), (12, 20, 13, 21), (7, 8, 1), (14, 15, 19, 20), (1, 8, 0, 9), (19, 15, 18, 13), (10, 6, 1, 9), (21, 22, 23, 12), (11, 10, 9, 0), (18, 15, 23, 22), (20, 12, 16), (15, 14, 17, 23), (19, 13, 20), (23, 17, 16, 12), (4, 5, 11, 0), (7, 3, 2, 8), (2, 5, 4, 8), (6, 3, 7, 1), (11, 3, 6, 10), (5, 2, 3, 11), (36, 37, 47, 46), (31, 27, 28, 26), (30, 24, 25, 29), (30, 31, 26, 24), (29, 25, 28, 27), (45, 38, 36, 46), (28, 25, 24, 26), (43, 35, 33, 44), (32, 44, 33, 34), (42, 43, 44, 32), (35, 41, 34, 33), (41, 42, 32, 34), (42, 41, 35, 43), (38, 45, 39, 40), (47, 37, 40, 39), (16, 17, 14, 20), (61, 69, 70, 66), (56, 48, 52), (60, 69, 61, 68), (55, 49, 56), (62, 68, 67, 63), (49, 57, 48, 56), (67, 61, 66, 63), (58, 57, 49, 54), (69, 60, 71, 70), (59, 48, 57, 58), (66, 70, 71, 63), (68, 64, 60), (63, 71, 65, 62), (67, 68, 61), (71, 60, 64, 65), (52, 48, 59, 53), (55, 56, 50, 51), (50, 56, 52, 53), (54, 49, 55, 51), (59, 58, 54, 51), (53, 59, 51, 50), (84, 94, 95, 85), (79, 74, 76, 75), (78, 77, 73, 72), (78, 72, 74, 79), (77, 75, 76, 73), (93, 94, 84, 86), (76, 74, 72, 73), (80, 82, 81, 92), (90, 80, 92, 91), (83, 81, 82, 89), (89, 82, 80, 90), (90, 91, 83, 89), (86, 88, 87, 93), (95, 87, 88, 85), (64, 68, 62, 65), (121, 122, 115, 112), (125, 126, 123, 120), (113, 114, 119, 116), (117, 118, 127, 124), (137, 138, 131, 128), (141, 142, 139, 136), (129, 130, 135, 132), (133, 134, 143, 140), (96, 97, 99, 98), (98, 99, 103, 102), (102, 103, 101, 100), (100, 101, 97, 96), (98, 102, 100, 96), (103, 99, 97, 101), (104, 105, 107, 106), (106, 107, 111, 110), (110, 111, 109, 108), (108, 109, 105, 104), (106, 110, 108, 104), (111, 107, 105, 109), (112, 115, 114, 113), (118, 117, 116, 119), (126, 125, 124, 127), (122, 121, 120, 123), (128, 131, 130, 129), (134, 133, 132, 135), (142, 141, 140, 143), (138, 137, 136, 139), (169, 160, 163, 170), (173, 168, 171, 174), (161, 164, 167, 162), (165, 172, 175, 166), (185, 176, 179, 186), (189, 184, 187, 190), (177, 180, 183, 178), (181, 188, 191, 182), (144, 146, 147, 145), (146, 150, 151, 147), (150, 148, 149, 151), (148, 144, 145, 149), (146, 144, 148, 150), (151, 149, 145, 147), (152, 154, 155, 153), (154, 158, 159, 155), (158, 156, 157, 159), (156, 152, 153, 157), (154, 152, 156, 158), (159, 157, 153, 155), (160, 161, 162, 163), (166, 167, 164, 165), (174, 175, 172, 173), (170, 171, 168, 169), (176, 177, 178, 179), (182, 183, 180, 181), (190, 191, 188, 189), (186, 187, 184, 185), (203, 212, 207, 202), (211, 198, 227, 213), (192, 210, 209, 205), (208, 206, 220, 204), (224, 210, 194, 225), (194, 193, 218, 225), (204, 220, 205, 209), (219, 200, 214, 195), (225, 218, 217, 224), (202, 206, 208, 203), (197, 196, 199, 226), (214, 200, 207, 212), (220, 206, 202, 205), (199, 196, 198, 201), (222, 210, 224), (210, 222, 209), (211, 209, 222), (209, 211, 203), (221, 213, 227, 228), (195, 212, 213), (212, 195, 214), (215, 192, 205), (223, 215, 221, 228), (227, 198, 196, 197), (200, 219, 207), (221, 207, 219), (222, 216, 223, 229), (205, 202, 215), (218, 193, 192, 217), (229, 198, 211, 222), (215, 223, 216), (213, 212, 203, 211), (216, 222, 217), (224, 217, 222), (192, 193, 194, 210), (197, 226, 227), (228, 227, 226), (219, 213, 221), (213, 219, 195), (229, 223, 201), (228, 201, 223), (226, 201, 228), (201, 226, 199), (217, 192, 215, 216), (215, 202, 207, 221), (198, 229, 201), (208, 204, 209, 203), (241, 240, 245, 250), (249, 251, 265, 236), (230, 243, 247, 248), (246, 242, 258, 244), (262, 263, 232, 248), (232, 263, 256, 231), (257, 233, 252, 238), (263, 262, 255, 256), (235, 264, 237, 234), (258, 243, 240, 244), (237, 239, 236, 234), (260, 262, 248), (248, 247, 260), (249, 260, 247), (247, 241, 249), (259, 266, 265, 251), (233, 251, 250), (250, 252, 233), (253, 243, 230), (261, 266, 259, 253), (265, 235, 234, 236), (238, 245, 257), (259, 257, 245), (260, 267, 261, 254), (243, 253, 240), (256, 255, 230, 231), (267, 260, 249, 236), (253, 254, 261), (251, 249, 241, 250), (254, 255, 260), (262, 260, 255), (235, 265, 264), (266, 264, 265), (257, 259, 251), (251, 233, 257), (267, 239, 261), (266, 261, 239), (264, 266, 239), (239, 237, 264), (255, 254, 253, 230), (253, 259, 245, 240), (236, 239, 267), (246, 241, 247, 242), (279, 278, 283, 288), (287, 289, 303, 274), (268, 281, 285, 286), (284, 280, 296, 282), (300, 301, 270, 286), (270, 301, 294, 269), (280, 285, 281, 296), (295, 271, 290, 276), (301, 300, 293, 294), (278, 279, 284, 282), (273, 302, 275, 272), (290, 288, 283, 276), (296, 281, 278, 282), (275, 277, 274, 272), (298, 300, 286), (286, 285, 298), (287, 298, 285), (285, 279, 287), (297, 304, 303, 289), (271, 289, 288), (288, 290, 271), (291, 281, 268), (299, 304, 297, 291), (303, 273, 272, 274), (276, 283, 295), (297, 295, 283), (298, 305, 299, 292), (281, 291, 278), (294, 293, 268, 269), (305, 298, 287, 274), (291, 292, 299), (289, 287, 279, 288), (292, 293, 298), (300, 298, 293), (268, 286, 270, 269), (273, 303, 302), (304, 302, 303), (295, 297, 289), (289, 271, 295), (305, 277, 299), (304, 299, 277), (302, 304, 277), (277, 275, 302), (293, 292, 291, 268), (291, 297, 283, 278), (274, 277, 305), (284, 279, 285, 280), (317, 326, 321, 316), (325, 312, 341, 327), (306, 324, 323, 319), (322, 320, 334, 318), (338, 324, 308, 339), (308, 307, 332, 339), (333, 314, 328, 309), (339, 332, 331, 338), (311, 310, 313, 340), (334, 320, 316, 319), (313, 310, 312, 315), (336, 324, 338), (324, 336, 323), (325, 323, 336), (323, 325, 317), (335, 327, 341, 342), (309, 326, 327), (326, 309, 328), (329, 306, 319), (337, 329, 335, 342), (341, 312, 310, 311), (314, 333, 321), (335, 321, 333), (336, 330, 337, 343), (319, 316, 329), (332, 307, 306, 331), (343, 312, 325, 336), (329, 337, 330), (327, 326, 317, 325), (330, 336, 331), (338, 331, 336), (311, 340, 341), (342, 341, 340), (333, 327, 335), (327, 333, 309), (343, 337, 315), (342, 315, 337), (340, 315, 342), (315, 340, 313), (331, 306, 329, 330), (329, 316, 321, 335), (312, 343, 315), (322, 318, 323, 317)])
me_player_base_mesh_000.polygons.foreach_set('use_smooth', [0, 0, 0, 0, 0, 0, 0, 0, 0, 0, 0, 0, 0, 0, 0, 0, 0, 0, 0, 0, 0, 0, 0, 0, 0, 0, 0, 0, 0, 0, 0, 0, 0, 0, 0, 0, 0, 0, 0, 0, 0, 0, 0, 0, 0, 0, 0, 0, 0, 0, 0, 0, 0, 0, 0, 0, 0, 0, 0, 0, 0, 0, 0, 0, 0, 0, 0, 0, 0, 0, 0, 0, 0, 1, 1, 1, 1, 1, 1, 1, 1, 0, 0, 0, 0, 0, 0, 0, 0, 0, 0, 0, 0, 1, 1, 1, 1, 1, 1, 1, 1, 1, 1, 1, 1, 1, 1, 1, 1, 0, 0, 0, 0, 0, 0, 0, 0, 0, 0, 0, 0, 1, 1, 1, 1, 1, 1, 1, 1, 0, 0, 0, 0, 0, 0, 0, 0, 0, 0, 0, 0, 0, 0, 0, 0, 0, 0, 0, 0, 0, 0, 0, 0, 0, 0, 0, 0, 0, 0, 0, 0, 0, 0, 0, 0, 0, 0, 0, 0, 0, 0, 0, 0, 0, 0, 0, 0, 0, 0, 0, 0, 0, 0, 0, 0, 0, 0, 0, 0, 0, 0, 0, 0, 0, 0, 0, 0, 0, 0, 0, 0, 0, 0, 0, 0, 0, 0, 0, 0, 0, 0, 0, 0, 0, 0, 0, 0, 0, 0, 0, 0, 0, 0, 0, 0, 0, 0, 0, 0, 0, 0, 0, 0, 0, 0, 0, 0, 0, 0, 0, 0, 0, 0, 0, 0, 0, 0, 0, 0, 0, 0, 0, 0, 0, 0, 0, 0, 0, 0, 0, 0, 0, 0, 0, 0, 0, 0, 0, 0, 0, 0, 0, 0, 0, 0, 0, 0, 0, 0, 0, 0, 0, 0, 0, 0, 0, 0, 0, 0, 0, 0, 0, 0, 0, 0, 0, 0, 0, 0, 0, 0, 0, 0, 0, 0, 0, 0, 0, 0])
me_player_base_mesh_000.polygons.foreach_set('material_index', [2, 2, 2, 2, 2, 2, 2, 2, 2, 2, 2, 2, 2, 2, 2, 2, 2, 2, 2, 2, 2, 0, 2, 2, 2, 2, 0, 2, 0, 0, 0, 0, 0, 0, 0, 0, 2, 1, 1, 1, 1, 1, 1, 1, 1, 1, 1, 1, 1, 1, 1, 1, 1, 1, 1, 1, 1, 1, 1, 1, 1, 1, 1, 1, 1, 1, 1, 1, 1, 1, 1, 1, 1, 4, 4, 4, 4, 4, 4, 4, 4, 5, 5, 5, 5, 5, 5, 5, 5, 5, 5, 5, 5, 4, 4, 4, 4, 4, 4, 4, 4, 1, 1, 1, 1, 1, 1, 1, 1, 1, 1, 1, 1, 1, 1, 1, 1, 1, 1, 1, 1, 1, 1, 1, 1, 1, 1, 1, 1, 0, 0, 0, 0, 0, 0, 0, 0, 0, 0, 0, 0, 0, 0, 0, 0, 0, 0, 0, 0, 0, 0, 0, 0, 0, 0, 0, 0, 0, 0, 0, 0, 0, 0, 0, 0, 0, 0, 0, 0, 0, 0, 0, 0, 0, 0, 0, 1, 1, 1, 1, 1, 1, 1, 1, 1, 1, 1, 1, 1, 1, 1, 1, 1, 1, 1, 1, 1, 1, 1, 1, 1, 1, 1, 1, 1, 1, 1, 1, 1, 1, 1, 1, 1, 1, 1, 1, 1, 1, 1, 0, 0, 0, 0, 0, 0, 0, 0, 0, 0, 0, 0, 0, 0, 0, 0, 0, 0, 0, 0, 0, 0, 0, 0, 0, 0, 0, 0, 0, 0, 0, 0, 0, 0, 0, 0, 0, 0, 0, 0, 0, 0, 0, 0, 0, 0, 0, 1, 1, 1, 1, 1, 1, 1, 1, 1, 1, 1, 1, 1, 1, 1, 1, 1, 1, 1, 1, 1, 1, 1, 1, 1, 1, 1, 1, 1, 1, 1, 1, 1, 1, 1, 1, 1, 1, 1, 1, 1, 1, 1])
_uv = me_player_base_mesh_000.uv_layers.new(name='UVMap')
_uv.uv.foreach_set('vector', [0.4127, 0.5168, 0.5661, 0.5168, 0.5612, 0.5355, 0.4078, 0.5355, 0.3764, 0.7018, 0.3764, 0.702, 0.3884, 0.6502, 0.3884, 0.6502, 0.3764, 0.7018, 0.4127, 0.5168, 0.4078, 0.5355, 0.3885, 0.6494, 0.3764, 0.7018, 0.4127, 0.5168, 0.4739, 0.7018, 0.5207, 0.6494, 0.3885, 0.6494, 0.3764, 0.7018, 0.4127, 0.5168, 0.3764, 0.7018, 0.3884, 0.6502, 0.4078, 0.5355, 0.3885, 0.6494, 0.5207, 0.6494, 0.5661, 0.5168, 0.4127, 0.5168, 0.5612, 0.5355, 0.5661, 0.5168, 0.4127, 0.5168, 0.4078, 0.5355, 0.4078, 0.5355, 0.5612, 0.5355, 0.5207, 0.6502, 0.3884, 0.6502, 0.5207, 0.6502, 0.5612, 0.5355, 0.4078, 0.5355, 0.3884, 0.6502, 0.5661, 0.5168, 0.5207, 0.6494, 0.5207, 0.6502, 0.5612, 0.5355, 0.3764, 0.7018, 0.3884, 0.6502, 0.3764, 0.702, 0.5207, 0.6494, 0.4739, 0.7018, 0.4739, 0.702, 0.5207, 0.6502, 0.3885, 0.6494, 0.4127, 0.5168, 0.3764, 0.7018, 0.5207, 0.6502, 0.4739, 0.702, 0.3764, 0.702, 0.3884, 0.6502, 0.3764, 0.702, 0.4739, 0.702, 0.5207, 0.6502, 0.3884, 0.6502, 0.3885, 0.6494, 0.5207, 0.6494, 0.4739, 0.7018, 0.3764, 0.7018, 0.4739, 0.7018, 0.4739, 0.702, 0.3764, 0.702, 0.3764, 0.7018, 0.5661, 0.5168, 0.5207, 0.6494, 0.3885, 0.6494, 0.4127, 0.5168, 0.5207, 0.6502, 0.5207, 0.6494, 0.5661, 0.5168, 0.5612, 0.5355, 0.4739, 0.702, 0.4739, 0.7018, 0.5207, 0.6494, 0.5207, 0.6502, 0.6097, 0.3831, 0.6097, 0.3831, 0.6097, 0.2806, 0.6097, 0.2806, 0.9849, 0.0291, 0.9849, 0.0292, 0.9895, 0.0568, 0.9895, 0.0568, 0.0084, 0.9674, 0.0048, 0.995, 0.0048, 0.995, 0.0084, 0.9674, 0.1108, 0.353, 0.8685, 0.353, 0.9637, 0.922, 0.0363, 0.922, 0.0084, 0.9674, 0.0048, 0.995, 0.0498, 0.995, 0.0452, 0.9674, 0.3976, 0.2806, 0.3976, 0.3831, 0.6097, 0.3831, 0.6097, 0.2806, 0.0498, 0.995, 0.0048, 0.995, 0.0048, 0.995, 0.0498, 0.995, 0.6747, 0.3718, 0.6747, 0.3718, 0.3253, 0.3718, 0.3253, 0.3718, 0.3027, 0.7194, 0.3253, 0.3718, 0.3253, 0.3718, 0.3027, 0.7194, 0.6973, 0.7194, 0.6747, 0.3718, 0.3253, 0.3718, 0.3027, 0.7194, 0.6747, 0.3718, 0.6973, 0.7194, 0.3027, 0.7194, 0.3253, 0.3718, 0.6973, 0.7194, 0.6973, 0.7194, 0.3027, 0.7194, 0.3027, 0.7194, 0.9286, 0.9944, 0.0714, 0.9944, 0.0714, 0.0298, 0.9286, 0.0298, 0.3976, 0.3831, 0.3976, 0.2806, 0.3976, 0.2806, 0.3976, 0.3831, 0.6097, 0.2806, 0.0, 1.0, 0.3976, 0.3831, 0.3976, 0.2806, 0.3764, 0.702, 0.4739, 0.702, 0.4739, 0.7018, 0.3764, 0.7018, 0.4127, 0.5168, 0.4078, 0.5355, 0.5612, 0.5355, 0.5661, 0.5168, 0.3764, 0.7018, 0.3884, 0.6502, 0.3764, 0.702, 0.3884, 0.6502, 0.4078, 0.5355, 0.4127, 0.5168, 0.3764, 0.7018, 0.3885, 0.6494, 0.4127, 0.5168, 0.3764, 0.7018, 0.4739, 0.7018, 0.3764, 0.7018, 0.3885, 0.6494, 0.5207, 0.6494, 0.4127, 0.5168, 0.4078, 0.5355, 0.3884, 0.6502, 0.3764, 0.7018, 0.3885, 0.6494, 0.4127, 0.5168, 0.5661, 0.5168, 0.5207, 0.6494, 0.5612, 0.5355, 0.4078, 0.5355, 0.4127, 0.5168, 0.5661, 0.5168, 0.4078, 0.5355, 0.3884, 0.6502, 0.5207, 0.6502, 0.5612, 0.5355, 0.5207, 0.6502, 0.3884, 0.6502, 0.4078, 0.5355, 0.5612, 0.5355, 0.5661, 0.5168, 0.5612, 0.5355, 0.5207, 0.6502, 0.5207, 0.6494, 0.3764, 0.7018, 0.3764, 0.702, 0.3884, 0.6502, 0.5207, 0.6494, 0.5207, 0.6502, 0.4739, 0.702, 0.4739, 0.7018, 0.3885, 0.6494, 0.3764, 0.7018, 0.4127, 0.5168, 0.5207, 0.6502, 0.3884, 0.6502, 0.3764, 0.702, 0.4739, 0.702, 0.3764, 0.702, 0.3884, 0.6502, 0.5207, 0.6502, 0.4739, 0.702, 0.3885, 0.6494, 0.3764, 0.7018, 0.4739, 0.7018, 0.5207, 0.6494, 0.4739, 0.7018, 0.3764, 0.7018, 0.3764, 0.702, 0.4739, 0.702, 0.5661, 0.5168, 0.4127, 0.5168, 0.3885, 0.6494, 0.5207, 0.6494, 0.5207, 0.6502, 0.5612, 0.5355, 0.5661, 0.5168, 0.5207, 0.6494, 0.4739, 0.702, 0.5207, 0.6502, 0.5207, 0.6494, 0.4739, 0.7018, 0.6097, 0.3831, 0.6097, 0.2806, 0.6097, 0.2806, 0.6097, 0.3831, 0.9849, 0.0291, 0.9895, 0.0568, 0.9895, 0.0568, 0.9849, 0.0292, 0.0084, 0.9674, 0.0084, 0.9674, 0.0048, 0.995, 0.0048, 0.995, 0.1108, 0.353, 0.0363, 0.922, 0.9637, 0.922, 0.8685, 0.353, 0.0084, 0.9674, 0.0452, 0.9674, 0.0498, 0.995, 0.0048, 0.995, 0.3976, 0.2806, 0.6097, 0.2806, 0.6097, 0.3831, 0.3976, 0.3831, 0.0498, 0.995, 0.0498, 0.995, 0.0048, 0.995, 0.0048, 0.995, 0.3027, 0.7194, 0.3027, 0.7194, 0.3253, 0.3718, 0.3253, 0.3718, 0.6973, 0.7194, 0.3027, 0.7194, 0.3253, 0.3718, 0.6747, 0.3718, 0.6747, 0.3718, 0.3253, 0.3718, 0.3027, 0.7194, 0.6973, 0.7194, 0.6973, 0.7194, 0.3027, 0.7194, 0.3027, 0.7194, 0.6973, 0.7194, 0.9286, 0.9944, 0.9286, 0.0298, 0.0714, 0.0298, 0.0714, 0.9944, 0.3976, 0.3831, 0.3976, 0.3831, 0.3976, 0.2806, 0.3976, 0.2806, 0.6097, 0.2806, 0.3976, 0.2806, 0.3976, 0.3831, 0.0, 1.0, 0.3764, 0.702, 0.3764, 0.7018, 0.4739, 0.7018, 0.4739, 0.702, 0.0, 0.0, 0.0, 0.0, 0.0, 0.0, 0.0, 0.0, 0.0, 0.0, 0.0, 0.0, 0.0, 0.0, 0.0, 0.0, 0.0, 0.0, 0.0, 0.0, 0.0, 0.0, 0.0, 0.0, 0.0, 0.0, 0.0, 0.0, 0.0, 0.0, 0.0, 0.0, 0.0, 0.0, 0.0, 0.0, 0.0, 0.0, 0.0, 0.0, 0.0, 0.0, 0.0, 0.0, 0.0, 0.0, 0.0, 0.0, 0.0, 0.0, 0.0, 0.0, 0.0, 0.0, 0.0, 0.0, 0.0, 0.0, 0.0, 0.0, 0.0, 0.0, 0.0, 0.0, 0.0, 0.0, 0.0, 0.0, 0.0, 0.0, 0.0, 0.0, 0.0, 0.0, 0.0, 0.0, 0.0, 0.0, 0.0, 0.0, 0.0, 0.0, 0.0, 0.0, 0.0, 0.0, 0.0, 0.0, 0.0, 0.0, 0.0, 0.0, 0.0, 0.0, 0.0, 0.0, 0.0, 0.0, 0.0, 0.0, 0.0, 0.0, 0.0, 0.0, 0.0, 0.0, 0.0, 0.0, 0.0, 0.0, 0.0, 0.0, 0.0, 0.0, 0.0, 0.0, 0.0, 0.0, 0.0, 0.0, 0.0, 0.0, 0.0, 0.0, 0.0, 0.0, 0.0, 0.0, 0.0, 0.0, 0.0, 0.0, 0.0, 0.0, 0.0, 0.0, 0.0, 0.0, 0.0, 0.0, 0.0, 0.0, 0.0, 0.0, 0.0, 0.0, 0.0, 0.0, 0.0, 0.0, 0.0, 0.0, 0.0, 0.0, 0.0, 0.0, 0.0, 0.0, 0.0, 0.0, 0.0, 0.0, 0.0, 0.0, 0.0, 0.0, 0.0, 0.0, 0.0, 0.0, 0.0, 0.0, 0.0, 0.0, 0.0, 0.0, 0.0, 0.0, 0.0, 0.0, 0.0, 0.0, 0.0, 0.0, 0.0, 0.0, 0.0, 0.0, 0.0, 0.0, 0.0, 0.0, 0.0, 0.0, 0.0, 0.0, 0.0, 0.0, 0.0, 0.0, 0.0, 0.0, 0.0, 0.0, 0.0, 0.0, 0.0, 0.0, 0.0, 0.0, 0.0, 0.0, 0.0, 0.0, 0.0, 0.0, 0.0, 0.0, 0.0, 0.0, 0.0, 0.0, 0.0, 0.0, 0.0, 0.0, 0.0, 0.0, 0.0, 0.0, 0.0, 0.0, 0.0, 0.0, 0.0, 0.0, 0.0, 0.0, 0.0, 0.0, 0.0, 0.0, 0.0, 0.0, 0.0, 0.0, 0.0, 0.0, 0.0, 0.0, 0.0, 0.0, 0.0, 0.0, 0.0, 0.0, 0.0, 0.0, 0.0, 0.0, 0.0, 0.0, 0.0, 0.0, 0.0, 0.0, 0.0, 0.0, 0.0, 0.0, 0.0, 0.0, 0.0, 0.0, 0.0, 0.0, 0.0, 0.0, 0.0, 0.0, 0.0, 0.0, 0.0, 0.0, 0.0, 0.0, 0.0, 0.0, 0.0, 0.0, 0.0, 0.0, 0.0, 0.0, 0.0, 0.0, 0.0, 0.0, 0.0, 0.0, 0.0, 0.0, 0.0, 0.0, 0.0, 0.0, 0.0, 0.0, 0.0, 0.0, 0.0, 0.0, 0.0, 0.0, 0.0, 0.0, 0.0, 0.0, 0.0, 0.0, 0.0, 0.0, 0.0, 0.0, 0.0, 0.0, 0.0, 0.0, 0.0, 0.0, 0.0, 0.0, 0.0, 0.0, 0.0, 0.0, 0.0, 0.0, 0.0, 0.0, 0.0, 0.0, 0.0, 0.0, 0.0, 0.0, 0.0, 0.0, 0.0, 0.0, 0.0, 0.0, 0.0, 0.0, 0.0, 0.0, 0.0, 0.0, 0.0, 0.0, 0.0, 0.0, 0.0, 0.0, 0.0, 0.0, 0.0, 0.0, 0.0, 0.0, 0.0, 0.0, 0.0, 0.0, 0.0, 0.0, 0.0, 0.0, 0.0, 0.0, 0.0, 0.0, 0.0, 0.0, 0.0, 0.0, 0.0, 0.0, 0.0, 0.0, 0.0, 0.0, 0.0, 0.0, 0.0, 0.0, 0.0, 0.0, 0.0, 0.0, 0.0, 0.0, 0.0, 0.0, 0.0, 0.0, 0.0, 0.0, 0.0, 0.0, 0.0, 0.0, 0.0, 0.0, 0.0, 0.0, 0.0, 0.0, 0.0, 0.0, 0.0, 0.0, 0.0, 0.0, 0.0, 0.0, 0.0, 0.0, 0.0, 0.0, 0.0, 0.0, 0.0, 0.0, 0.0, 0.0, 0.0, 0.0, 0.0, 0.0, 0.0, 0.0, 0.0, 0.0, 0.0, 0.0, 0.0, 0.0, 0.5369, 0.5893, 0.5738, 0.5893, 0.5738, 0.6785, 0.5369, 0.6785, 0.5738, 0.5893, 0.5523, 0.4107, 0.6448, 0.4107, 0.6448, 0.5893, 0.429, 0.6785, 0.429, 0.5893, 0.4659, 0.5893, 0.4659, 0.6785, 0.5369, 0.5893, 0.5369, 0.6785, 0.4659, 0.6785, 0.4659, 0.5893, 0.4167, 0.3552, 0.4167, 0.429, 0.2928, 0.429, 0.2928, 0.3552, 0.429, 0.5893, 0.429, 0.6785, 0.3552, 0.6785, 0.3552, 0.5893, 0.7072, 0.5893, 0.7072, 0.6785, 0.5869, 0.6785, 0.5833, 0.5893, 0.6448, 0.6785, 0.5738, 0.6785, 0.5738, 0.5893, 0.6448, 0.5893, 0.7072, 0.5893, 0.7072, 0.6785, 0.5869, 0.6785, 0.5833, 0.5893, 0.4131, 0.6785, 0.2928, 0.6785, 0.2928, 0.5893, 0.4167, 0.5893, 0.6448, 0.4107, 0.5523, 0.4107, 0.5523, 0.3215, 0.6448, 0.3215, 0.7072, 0.5893, 0.7072, 0.6785, 0.5869, 0.6785, 0.5833, 0.5893, 0.7072, 0.4659, 0.7072, 0.5369, 0.5869, 0.5369, 0.5869, 0.4659, 0.6425, 0.3215, 0.6425, 0.4107, 0.4368, 0.4107, 0.4368, 0.3215, 0.5632, 0.3552, 0.4167, 0.429, 0.4167, 0.3552, 0.4167, 0.429, 0.5632, 0.3552, 0.4167, 0.4659, 0.5632, 0.5738, 0.4167, 0.4659, 0.5632, 0.3552, 0.4167, 0.4659, 0.5632, 0.5738, 0.4167, 0.5369, 0.675, 0.6785, 0.5632, 0.5893, 0.5632, 0.4107, 0.675, 0.3215, 0.2928, 0.6448, 0.4167, 0.5738, 0.5632, 0.6448, 0.4167, 0.5738, 0.2928, 0.6448, 0.2928, 0.5738, 0.325, 0.5, 0.5869, 0.429, 0.5869, 0.4659, 0.6448, 0.3215, 0.5, 0.6785, 0.3552, 0.6785, 0.3552, 0.3215, 0.4368, 0.6448, 0.4368, 0.5523, 0.6425, 0.5523, 0.6425, 0.6448, 0.7072, 0.5738, 0.7072, 0.6448, 0.5869, 0.5738, 0.325, 0.6448, 0.5869, 0.5738, 0.7072, 0.6448, 0.4368, 0.5893, 0.325, 0.6785, 0.325, 0.3215, 0.4368, 0.3215, 0.5869, 0.4659, 0.5869, 0.5369, 0.325, 0.5, 0.7072, 0.3552, 0.7072, 0.429, 0.5869, 0.429, 0.5869, 0.3552, 0.3552, 0.3215, 0.5523, 0.4107, 0.5738, 0.5893, 0.3552, 0.5893, 0.5, 0.6785, 0.6448, 0.3215, 0.6448, 0.6785, 0.5632, 0.6448, 0.4167, 0.5738, 0.4167, 0.5369, 0.5632, 0.5738, 0.325, 0.6785, 0.4368, 0.5893, 0.5869, 0.6785, 0.5833, 0.5893, 0.5869, 0.6785, 0.4368, 0.5893, 0.4131, 0.6785, 0.0, 1.0, 0.2928, 0.5893, 0.4167, 0.5893, 0.3575, 0.4107, 0.3575, 0.3215, 0.5632, 0.4107, 0.675, 0.3215, 0.5632, 0.4107, 0.3575, 0.3215, 0.2928, 0.6785, 0.5632, 0.5893, 0.675, 0.6785, 0.5632, 0.5893, 0.2928, 0.6785, 0.2928, 0.5893, 0.5632, 0.3552, 0.675, 0.3552, 0.5632, 0.5523, 0.675, 0.6448, 0.5632, 0.5523, 0.675, 0.3552, 0.3575, 0.6448, 0.5632, 0.5523, 0.675, 0.6448, 0.5632, 0.5523, 0.3575, 0.6448, 0.3575, 0.5523, 0.5869, 0.3552, 0.5869, 0.429, 0.325, 0.5, 0.325, 0.3552, 0.325, 0.5, 0.5869, 0.5369, 0.5869, 0.5738, 0.325, 0.6448, 0.5523, 0.4107, 0.3552, 0.3215, 0.5523, 0.3215, 0.2928, 0.5369, 0.2928, 0.4659, 0.4167, 0.4659, 0.4167, 0.5369, 0.5369, 0.5893, 0.5369, 0.6785, 0.5738, 0.6785, 0.5738, 0.5893, 0.5738, 0.5893, 0.6448, 0.5893, 0.6448, 0.4107, 0.5523, 0.4107, 0.429, 0.6785, 0.4659, 0.6785, 0.4659, 0.5893, 0.429, 0.5893, 0.5369, 0.5893, 0.4659, 0.5893, 0.4659, 0.6785, 0.5369, 0.6785, 0.4167, 0.3552, 0.2928, 0.3552, 0.2928, 0.429, 0.4167, 0.429, 0.429, 0.5893, 0.3552, 0.5893, 0.3552, 0.6785, 0.429, 0.6785, 0.6448, 0.6785, 0.6448, 0.5893, 0.5738, 0.5893, 0.5738, 0.6785, 0.7072, 0.5893, 0.5833, 0.5893, 0.5869, 0.6785, 0.7072, 0.6785, 0.6448, 0.4107, 0.6448, 0.3215, 0.5523, 0.3215, 0.5523, 0.4107, 0.7072, 0.4659, 0.5869, 0.4659, 0.5869, 0.5369, 0.7072, 0.5369, 0.6425, 0.3215, 0.4368, 0.3215, 0.4368, 0.4107, 0.6425, 0.4107, 0.5632, 0.3552, 0.4167, 0.3552, 0.4167, 0.429, 0.4167, 0.429, 0.4167, 0.4659, 0.5632, 0.3552, 0.5632, 0.5738, 0.5632, 0.3552, 0.4167, 0.4659, 0.4167, 0.4659, 0.4167, 0.5369, 0.5632, 0.5738, 0.675, 0.6785, 0.675, 0.3215, 0.5632, 0.4107, 0.5632, 0.5893, 0.2928, 0.6448, 0.5632, 0.6448, 0.4167, 0.5738, 0.4167, 0.5738, 0.2928, 0.5738, 0.2928, 0.6448, 0.325, 0.5, 0.5869, 0.4659, 0.5869, 0.429, 0.6448, 0.3215, 0.3552, 0.3215, 0.3552, 0.6785, 0.5, 0.6785, 0.4368, 0.6448, 0.6425, 0.6448, 0.6425, 0.5523, 0.4368, 0.5523, 0.7072, 0.5738, 0.5869, 0.5738, 0.7072, 0.6448, 0.325, 0.6448, 0.7072, 0.6448, 0.5869, 0.5738, 0.4368, 0.5893, 0.4368, 0.3215, 0.325, 0.3215, 0.325, 0.6785, 0.5869, 0.4659, 0.325, 0.5, 0.5869, 0.5369, 0.7072, 0.3552, 0.5869, 0.3552, 0.5869, 0.429, 0.7072, 0.429, 0.3552, 0.3215, 0.3552, 0.5893, 0.5738, 0.5893, 0.5523, 0.4107, 0.5, 0.6785, 0.6448, 0.6785, 0.6448, 0.3215, 0.5632, 0.6448, 0.5632, 0.5738, 0.4167, 0.5369, 0.4167, 0.5738, 0.325, 0.6785, 0.5869, 0.6785, 0.4368, 0.5893, 0.5833, 0.5893, 0.4368, 0.5893, 0.5869, 0.6785, 0.3575, 0.4107, 0.5632, 0.4107, 0.3575, 0.3215, 0.675, 0.3215, 0.3575, 0.3215, 0.5632, 0.4107, 0.2928, 0.6785, 0.675, 0.6785, 0.5632, 0.5893, 0.5632, 0.5893, 0.2928, 0.5893, 0.2928, 0.6785, 0.5632, 0.3552, 0.5632, 0.5523, 0.675, 0.3552, 0.675, 0.6448, 0.675, 0.3552, 0.5632, 0.5523, 0.3575, 0.6448, 0.675, 0.6448, 0.5632, 0.5523, 0.5632, 0.5523, 0.3575, 0.5523, 0.3575, 0.6448, 0.5869, 0.3552, 0.325, 0.3552, 0.325, 0.5, 0.5869, 0.429, 0.325, 0.5, 0.325, 0.6448, 0.5869, 0.5738, 0.5869, 0.5369, 0.5523, 0.4107, 0.5523, 0.3215, 0.3552, 0.3215, 0.2928, 0.5369, 0.4167, 0.5369, 0.4167, 0.4659, 0.2928, 0.4659, 0.5369, 0.5893, 0.5369, 0.6785, 0.5738, 0.6785, 0.5738, 0.5893, 0.5738, 0.5893, 0.6448, 0.5893, 0.6448, 0.4107, 0.5523, 0.4107, 0.429, 0.6785, 0.4659, 0.6785, 0.4659, 0.5893, 0.429, 0.5893, 0.5369, 0.5893, 0.4659, 0.5893, 0.4659, 0.6785, 0.5369, 0.6785, 0.4167, 0.3552, 0.2928, 0.3552, 0.2928, 0.429, 0.4167, 0.429, 0.429, 0.5893, 0.3552, 0.5893, 0.3552, 0.6785, 0.429, 0.6785, 0.7072, 0.5893, 0.5833, 0.5893, 0.5869, 0.6785, 0.7072, 0.6785, 0.6448, 0.6785, 0.6448, 0.5893, 0.5738, 0.5893, 0.5738, 0.6785, 0.7072, 0.5893, 0.5833, 0.5893, 0.5869, 0.6785, 0.7072, 0.6785, 0.4131, 0.6785, 0.4167, 0.5893, 0.2928, 0.5893, 0.2928, 0.6785, 0.6448, 0.4107, 0.6448, 0.3215, 0.5523, 0.3215, 0.5523, 0.4107, 0.7072, 0.5893, 0.5833, 0.5893, 0.5869, 0.6785, 0.7072, 0.6785, 0.7072, 0.4659, 0.5869, 0.4659, 0.5869, 0.5369, 0.7072, 0.5369, 0.6425, 0.3215, 0.4368, 0.3215, 0.4368, 0.4107, 0.6425, 0.4107, 0.5632, 0.3552, 0.4167, 0.3552, 0.4167, 0.429, 0.4167, 0.429, 0.4167, 0.4659, 0.5632, 0.3552, 0.5632, 0.5738, 0.5632, 0.3552, 0.4167, 0.4659, 0.4167, 0.4659, 0.4167, 0.5369, 0.5632, 0.5738, 0.675, 0.6785, 0.675, 0.3215, 0.5632, 0.4107, 0.5632, 0.5893, 0.2928, 0.6448, 0.5632, 0.6448, 0.4167, 0.5738, 0.4167, 0.5738, 0.2928, 0.5738, 0.2928, 0.6448, 0.325, 0.5, 0.5869, 0.4659, 0.5869, 0.429, 0.6448, 0.3215, 0.3552, 0.3215, 0.3552, 0.6785, 0.5, 0.6785, 0.4368, 0.6448, 0.6425, 0.6448, 0.6425, 0.5523, 0.4368, 0.5523, 0.7072, 0.5738, 0.5869, 0.5738, 0.7072, 0.6448, 0.325, 0.6448, 0.7072, 0.6448, 0.5869, 0.5738, 0.4368, 0.5893, 0.4368, 0.3215, 0.325, 0.3215, 0.325, 0.6785, 0.5869, 0.4659, 0.325, 0.5, 0.5869, 0.5369, 0.7072, 0.3552, 0.5869, 0.3552, 0.5869, 0.429, 0.7072, 0.429, 0.3552, 0.3215, 0.3552, 0.5893, 0.5738, 0.5893, 0.5523, 0.4107, 0.5, 0.6785, 0.6448, 0.6785, 0.6448, 0.3215, 0.5632, 0.6448, 0.5632, 0.5738, 0.4167, 0.5369, 0.4167, 0.5738, 0.325, 0.6785, 0.5869, 0.6785, 0.4368, 0.5893, 0.5833, 0.5893, 0.4368, 0.5893, 0.5869, 0.6785, 0.4131, 0.6785, 0.4167, 0.5893, 0.2928, 0.5893, 0.0, 1.0, 0.3575, 0.4107, 0.5632, 0.4107, 0.3575, 0.3215, 0.675, 0.3215, 0.3575, 0.3215, 0.5632, 0.4107, 0.2928, 0.6785, 0.675, 0.6785, 0.5632, 0.5893, 0.5632, 0.5893, 0.2928, 0.5893, 0.2928, 0.6785, 0.5632, 0.3552, 0.5632, 0.5523, 0.675, 0.3552, 0.675, 0.6448, 0.675, 0.3552, 0.5632, 0.5523, 0.3575, 0.6448, 0.675, 0.6448, 0.5632, 0.5523, 0.5632, 0.5523, 0.3575, 0.5523, 0.3575, 0.6448, 0.5869, 0.3552, 0.325, 0.3552, 0.325, 0.5, 0.5869, 0.429, 0.325, 0.5, 0.325, 0.6448, 0.5869, 0.5738, 0.5869, 0.5369, 0.5523, 0.4107, 0.5523, 0.3215, 0.3552, 0.3215, 0.2928, 0.5369, 0.4167, 0.5369, 0.4167, 0.4659, 0.2928, 0.4659, 0.5369, 0.5893, 0.5738, 0.5893, 0.5738, 0.6785, 0.5369, 0.6785, 0.5738, 0.5893, 0.5523, 0.4107, 0.6448, 0.4107, 0.6448, 0.5893, 0.429, 0.6785, 0.429, 0.5893, 0.4659, 0.5893, 0.4659, 0.6785, 0.5369, 0.5893, 0.5369, 0.6785, 0.4659, 0.6785, 0.4659, 0.5893, 0.4167, 0.3552, 0.4167, 0.429, 0.2928, 0.429, 0.2928, 0.3552, 0.429, 0.5893, 0.429, 0.6785, 0.3552, 0.6785, 0.3552, 0.5893, 0.6448, 0.6785, 0.5738, 0.6785, 0.5738, 0.5893, 0.6448, 0.5893, 0.7072, 0.5893, 0.7072, 0.6785, 0.5869, 0.6785, 0.5833, 0.5893, 0.6448, 0.4107, 0.5523, 0.4107, 0.5523, 0.3215, 0.6448, 0.3215, 0.7072, 0.4659, 0.7072, 0.5369, 0.5869, 0.5369, 0.5869, 0.4659, 0.6425, 0.3215, 0.6425, 0.4107, 0.4368, 0.4107, 0.4368, 0.3215, 0.5632, 0.3552, 0.4167, 0.429, 0.4167, 0.3552, 0.4167, 0.429, 0.5632, 0.3552, 0.4167, 0.4659, 0.5632, 0.5738, 0.4167, 0.4659, 0.5632, 0.3552, 0.4167, 0.4659, 0.5632, 0.5738, 0.4167, 0.5369, 0.675, 0.6785, 0.5632, 0.5893, 0.5632, 0.4107, 0.675, 0.3215, 0.2928, 0.6448, 0.4167, 0.5738, 0.5632, 0.6448, 0.4167, 0.5738, 0.2928, 0.6448, 0.2928, 0.5738, 0.325, 0.5, 0.5869, 0.429, 0.5869, 0.4659, 0.6448, 0.3215, 0.5, 0.6785, 0.3552, 0.6785, 0.3552, 0.3215, 0.4368, 0.6448, 0.4368, 0.5523, 0.6425, 0.5523, 0.6425, 0.6448, 0.7072, 0.5738, 0.7072, 0.6448, 0.5869, 0.5738, 0.325, 0.6448, 0.5869, 0.5738, 0.7072, 0.6448, 0.4368, 0.5893, 0.325, 0.6785, 0.325, 0.3215, 0.4368, 0.3215, 0.5869, 0.4659, 0.5869, 0.5369, 0.325, 0.5, 0.7072, 0.3552, 0.7072, 0.429, 0.5869, 0.429, 0.5869, 0.3552, 0.3552, 0.3215, 0.5523, 0.4107, 0.5738, 0.5893, 0.3552, 0.5893, 0.5, 0.6785, 0.6448, 0.3215, 0.6448, 0.6785, 0.5632, 0.6448, 0.4167, 0.5738, 0.4167, 0.5369, 0.5632, 0.5738, 0.325, 0.6785, 0.4368, 0.5893, 0.5869, 0.6785, 0.5833, 0.5893, 0.5869, 0.6785, 0.4368, 0.5893, 0.3575, 0.4107, 0.3575, 0.3215, 0.5632, 0.4107, 0.675, 0.3215, 0.5632, 0.4107, 0.3575, 0.3215, 0.2928, 0.6785, 0.5632, 0.5893, 0.675, 0.6785, 0.5632, 0.5893, 0.2928, 0.6785, 0.2928, 0.5893, 0.5632, 0.3552, 0.675, 0.3552, 0.5632, 0.5523, 0.675, 0.6448, 0.5632, 0.5523, 0.675, 0.3552, 0.3575, 0.6448, 0.5632, 0.5523, 0.675, 0.6448, 0.5632, 0.5523, 0.3575, 0.6448, 0.3575, 0.5523, 0.5869, 0.3552, 0.5869, 0.429, 0.325, 0.5, 0.325, 0.3552, 0.325, 0.5, 0.5869, 0.5369, 0.5869, 0.5738, 0.325, 0.6448, 0.5523, 0.4107, 0.3552, 0.3215, 0.5523, 0.3215, 0.2928, 0.5369, 0.2928, 0.4659, 0.4167, 0.4659, 0.4167, 0.5369])
me_player_base_mesh_000.materials.append(mat_skin)
me_player_base_mesh_000.materials.append(mat_black)
me_player_base_mesh_000.materials.append(mat_orange)
me_player_base_mesh_000.materials.append(mat_skin2)
me_player_base_mesh_000.materials.append(mat_bars)
me_player_base_mesh_000.materials.append(mat_beams)
me_player_base_mesh_000.use_remesh_preserve_volume = False
me_player_base_mesh_000.use_remesh_preserve_attributes = False
me_player_base_mesh_000.use_mirror_vertex_groups = False
me_player_base_mesh_000.update()
me_player_base_mesh_000.normals_split_custom_set([tuple(v) for v in zip(*[iter([0.02629, -0.08795, -0.9958, 0.02629, -0.08795, -0.9958, 0.02629, -0.08795, -0.9958, 0.02629, -0.08795, -0.9958, -0.9853, -0.1071, -0.1333, -0.9853, -0.1071, -0.1333, -0.9853, -0.1071, -0.1333, 0.9899, -0.09832, -0.1018, 0.9899, -0.09832, -0.1018, 0.9899, -0.09832, -0.1018, 0.9899, -0.09832, -0.1018, -0.9866, -0.1359, -0.09082, -0.9866, -0.1359, -0.09082, -0.9866, -0.1359, -0.09082, -0.06773, -0.5444, 0.8361, -0.06773, -0.5444, 0.8361, -0.06773, -0.5444, 0.8361, -0.06773, -0.5444, 0.8361, -0.9899, -0.09832, -0.1018, -0.9899, -0.09832, -0.1018, -0.9899, -0.09832, -0.1018, -0.9899, -0.09832, -0.1018, -0.07878, -0.9758, 0.2039, -0.07878, -0.9758, 0.2039, -0.07878, -0.9758, 0.2039, -0.07878, -0.9758, 0.2039, -0.02629, -0.08795, -0.9958, -0.02629, -0.08795, -0.9958, -0.02629, -0.08795, -0.9958, -0.02629, -0.08795, -0.9958, 0.07876, 0.976, -0.2032, 0.07876, 0.976, -0.2032, 0.07876, 0.976, -0.2032, 0.07876, 0.976, -0.2032, -0.07876, 0.976, -0.2032, -0.07876, 0.976, -0.2032, -0.07876, 0.976, -0.2032, -0.07876, 0.976, -0.2032, -0.9699, 0.1189, 0.2125, -0.9699, 0.1189, 0.2125, -0.9699, 0.1189, 0.2125, -0.9699, 0.1189, 0.2125, 0.9853, -0.1071, -0.1333, 0.9853, -0.1071, -0.1333, 0.9853, -0.1071, -0.1333, -0.8399, 0.1743, 0.514, -0.8399, 0.1743, 0.514, -0.8399, 0.1743, 0.514, -0.8399, 0.1743, 0.514, 0.9866, -0.1359, -0.09082, 0.9866, -0.1359, -0.09082, 0.9866, -0.1359, -0.09082, 0.04367, 0.8356, 0.5477, 0.04367, 0.8356, 0.5477, 0.04367, 0.8356, 0.5477, 0.04367, 0.8356, 0.5477, -0.04367, 0.8356, 0.5477, -0.04367, 0.8356, 0.5477, -0.04367, 0.8356, 0.5477, -0.04367, 0.8356, 0.5477, 0.06773, -0.5444, 0.8361, 0.06773, -0.5444, 0.8361, 0.06773, -0.5444, 0.8361, 0.06773, -0.5444, 0.8361, 0.01716, 0.204, 0.9788, 0.01716, 0.204, 0.9788, 0.01716, 0.204, 0.9788, 0.01716, 0.204, 0.9788, 0.07878, -0.9758, 0.2039, 0.07878, -0.9758, 0.2039, 0.07878, -0.9758, 0.2039, 0.07878, -0.9758, 0.2039, 0.9699, 0.1189, 0.2125, 0.9699, 0.1189, 0.2125, 0.9699, 0.1189, 0.2125, 0.9699, 0.1189, 0.2125, 0.8399, 0.1743, 0.514, 0.8399, 0.1743, 0.514, 0.8399, 0.1743, 0.514, 0.8399, 0.1743, 0.514, 0.0, 0.0, -1.0, 0.0, 0.0, -1.0, 0.0, 0.0, -1.0, 0.0, 0.0, -1.0, -0.9863, -0.1651, 0.0001765, -0.9863, -0.1651, 0.0001765, -0.9863, -0.1651, 0.0001765, -0.9863, -0.1651, 0.0001765, 0.9915, -0.1299, 0.0001449, 0.9915, -0.1299, 0.0001449, 0.9915, -0.1299, 0.0001449, 0.9915, -0.1299, 0.0001449, 0.0, 0.004196, -1.0, 0.0, 0.004196, -1.0, 0.0, 0.004196, -1.0, 0.0, 0.004196, -1.0, 0.0, -0.1328, 0.9911, 0.0, -0.1328, 0.9911, 0.0, -0.1328, 0.9911, 0.0, -0.1328, 0.9911, -1.0, 0.0, 0.0, -1.0, 0.0, 0.0, -1.0, 0.0, 0.0, -1.0, 0.0, 0.0, 0.0, 1.0, 0.0, 0.0, 1.0, 0.0, 0.0, 1.0, 0.0, 0.0, 1.0, 0.0, 0.0, -1.0, 0.0, 0.0, -1.0, 0.0, 0.0, -1.0, 0.0, 0.0, -1.0, 0.0, 0.0, -0.05347, 0.9986, 0.0, -0.05347, 0.9986, 0.0, -0.05347, 0.9986, 0.0, -0.05347, 0.9986, -1.0, 2.804e-08, 0.0, -1.0, 2.804e-08, 0.0, -1.0, 2.804e-08, 0.0, -1.0, 2.804e-08, 0.0, 1.0, -6.009e-09, 0.0, 1.0, -6.009e-09, 0.0, 1.0, -6.009e-09, 0.0, 1.0, -6.009e-09, 0.0, 0.0, 1.0, 0.0, 0.0, 1.0, 0.0, 0.0, 1.0, 0.0, 0.0, 1.0, 0.0, 0.0, -0.05347, -0.9986, 0.0, -0.05347, -0.9986, 0.0, -0.05347, -0.9986, 0.0, -0.05347, -0.9986, 0.0, 0.0, 1.0, 0.0, 0.0, 1.0, 0.0, 0.0, 1.0, 0.0, 0.0, 1.0, 1.0, 0.0, 0.0, 1.0, 0.0, 0.0, 1.0, 0.0, 0.0, 1.0, 0.0, 0.0, -0.01716, 0.204, 0.9788, -0.01716, 0.204, 0.9788, -0.01716, 0.204, 0.9788, -0.01716, 0.204, 0.9788, -0.02629, 0.08795, 0.9958, -0.02629, 0.08795, 0.9958, -0.02629, 0.08795, 0.9958, -0.02629, 0.08795, 0.9958, 0.9853, 0.1071, 0.1333, 0.9853, 0.1071, 0.1333, 0.9853, 0.1071, 0.1333, -0.9899, 0.09832, 0.1018, -0.9899, 0.09832, 0.1018, -0.9899, 0.09832, 0.1018, -0.9899, 0.09832, 0.1018, 0.9866, 0.1359, 0.09082, 0.9866, 0.1359, 0.09082, 0.9866, 0.1359, 0.09082, 0.06773, 0.5444, -0.8361, 0.06773, 0.5444, -0.8361, 0.06773, 0.5444, -0.8361, 0.06773, 0.5444, -0.8361, 0.9899, 0.09832, 0.1018, 0.9899, 0.09832, 0.1018, 0.9899, 0.09832, 0.1018, 0.9899, 0.09832, 0.1018, 0.07878, 0.9758, -0.2039, 0.07878, 0.9758, -0.2039, 0.07878, 0.9758, -0.2039, 0.07878, 0.9758, -0.2039, 0.02629, 0.08795, 0.9958, 0.02629, 0.08795, 0.9958, 0.02629, 0.08795, 0.9958, 0.02629, 0.08795, 0.9958, -0.07876, -0.976, 0.2032, -0.07876, -0.976, 0.2032, -0.07876, -0.976, 0.2032, -0.07876, -0.976, 0.2032, 0.07876, -0.976, 0.2032, 0.07876, -0.976, 0.2032, 0.07876, -0.976, 0.2032, 0.07876, -0.976, 0.2032, 0.9699, -0.1189, -0.2125, 0.9699, -0.1189, -0.2125, 0.9699, -0.1189, -0.2125, 0.9699, -0.1189, -0.2125, -0.9853, 0.1071, 0.1333, -0.9853, 0.1071, 0.1333, -0.9853, 0.1071, 0.1333, 0.8399, -0.1743, -0.514, 0.8399, -0.1743, -0.514, 0.8399, -0.1743, -0.514, 0.8399, -0.1743, -0.514, -0.9866, 0.1359, 0.09082, -0.9866, 0.1359, 0.09082, -0.9866, 0.1359, 0.09082, -0.04367, -0.8356, -0.5477, -0.04367, -0.8356, -0.5477, -0.04367, -0.8356, -0.5477, -0.04367, -0.8356, -0.5477, 0.04367, -0.8356, -0.5477, 0.04367, -0.8356, -0.5477, 0.04367, -0.8356, -0.5477, 0.04367, -0.8356, -0.5477, -0.06773, 0.5444, -0.8361, -0.06773, 0.5444, -0.8361, -0.06773, 0.5444, -0.8361, -0.06773, 0.5444, -0.8361, -0.01716, -0.204, -0.9788, -0.01716, -0.204, -0.9788, -0.01716, -0.204, -0.9788, -0.01716, -0.204, -0.9788, -0.07878, 0.9758, -0.2039, -0.07878, 0.9758, -0.2039, -0.07878, 0.9758, -0.2039, -0.07878, 0.9758, -0.2039, -0.9699, -0.1189, -0.2125, -0.9699, -0.1189, -0.2125, -0.9699, -0.1189, -0.2125, -0.9699, -0.1189, -0.2125, -0.8399, -0.1743, -0.514, -0.8399, -0.1743, -0.514, -0.8399, -0.1743, -0.514, -0.8399, -0.1743, -0.514, 0.0, 0.0, 1.0, 0.0, 0.0, 1.0, 0.0, 0.0, 1.0, 0.0, 0.0, 1.0, 0.9863, 0.1651, -0.0001765, 0.9863, 0.1651, -0.0001765, 0.9863, 0.1651, -0.0001765, 0.9863, 0.1651, -0.0001765, -0.9915, 0.1299, -0.0001449, -0.9915, 0.1299, -0.0001449, -0.9915, 0.1299, -0.0001449, -0.9915, 0.1299, -0.0001449, 0.0, -0.004196, 1.0, 0.0, -0.004196, 1.0, 0.0, -0.004196, 1.0, 0.0, -0.004196, 1.0, 8.455e-08, 0.1328, -0.9911, 8.455e-08, 0.1328, -0.9911, 8.455e-08, 0.1328, -0.9911, 8.455e-08, 0.1328, -0.9911, 1.0, 0.0, 0.0, 1.0, 0.0, 0.0, 1.0, 0.0, 0.0, 1.0, 0.0, 0.0, 0.0, -1.0, 0.0, 0.0, -1.0, 0.0, 0.0, -1.0, 0.0, 0.0, -1.0, 0.0, 0.0, 0.05347, -0.9986, 0.0, 0.05347, -0.9986, 0.0, 0.05347, -0.9986, 0.0, 0.05347, -0.9986, 1.0, 0.0, 0.0, 1.0, 0.0, 0.0, 1.0, 0.0, 0.0, 1.0, 0.0, 0.0, -1.0, -5.297e-08, 0.0, -1.0, -5.297e-08, 0.0, -1.0, -5.297e-08, 0.0, -1.0, -5.297e-08, 0.0, 0.0, -1.0, 0.0, 0.0, -1.0, 0.0, 0.0, -1.0, 0.0, 0.0, -1.0, 0.0, 0.0, 0.05347, 0.9986, 0.0, 0.05347, 0.9986, 0.0, 0.05347, 0.9986, 0.0, 0.05347, 0.9986, 0.0, 0.0, -1.0, 0.0, 0.0, -1.0, 0.0, 0.0, -1.0, 0.0, 0.0, -1.0, -1.0, 0.0, 0.0, -1.0, 0.0, 0.0, -1.0, 0.0, 0.0, -1.0, 0.0, 0.0, 0.01716, -0.204, -0.9788, 0.01716, -0.204, -0.9788, 0.01716, -0.204, -0.9788, 0.01716, -0.204, -0.9788, 0.3827, 1.28e-07, 0.9239, 0.3827, 1.28e-07, 0.9239, -0.3827, 1.765e-07, 0.9239, -0.3827, 1.765e-07, 0.9239, 0.9239, -4.187e-08, -0.3827, 0.9239, -4.187e-08, -0.3827, 0.9239, 4.624e-08, 0.3827, 0.9239, 4.624e-08, 0.3827, -0.9239, 8.447e-08, 0.3827, -0.9239, 8.447e-08, 0.3827, -0.9239, -9.259e-08, -0.3827, -0.9239, -9.259e-08, -0.3827, -0.3827, -1.765e-07, -0.9239, -0.3827, -1.765e-07, -0.9239, 0.3827, -1.361e-07, -0.9239, 0.3827, -1.361e-07, -0.9239, 0.3827, 1.82e-07, 0.9239, 0.3827, 1.82e-07, 0.9239, -0.3827, 1.533e-07, 0.9239, -0.3827, 1.533e-07, 0.9239, 0.9239, -8.038e-08, -0.3827, 0.9239, -8.038e-08, -0.3827, 0.9239, 9.266e-08, 0.3827, 0.9239, 9.266e-08, 0.3827, -0.9239, 6.894e-08, 0.3827, -0.9239, 6.894e-08, 0.3827, -0.9239, -6.18e-08, -0.3827, -0.9239, -6.18e-08, -0.3827, -0.3827, -1.533e-07, -0.9239, -0.3827, -1.533e-07, -0.9239, 0.3827, -1.67e-07, -0.9239, 0.3827, -1.67e-07, -0.9239, -1.0, 5.416e-14, 0.0, -1.0, 5.416e-14, 0.0, -1.0, 5.416e-14, 0.0, -1.0, 5.416e-14, 0.0, 0.0, -1.817e-07, -1.0, 0.0, -1.817e-07, -1.0, 0.0, -1.817e-07, -1.0, 0.0, -1.817e-07, -1.0, 1.0, 5.416e-14, 0.0, 1.0, 5.416e-14, 0.0, 1.0, 5.416e-14, 0.0, 1.0, 5.416e-14, 0.0, 0.0, 1.817e-07, 1.0, 0.0, 1.817e-07, 1.0, 0.0, 1.817e-07, 1.0, 0.0, 1.817e-07, 1.0, 0.0, -1.0, 1.49e-07, 0.0, -1.0, 1.49e-07, 0.0, -1.0, 1.49e-07, 0.0, -1.0, 1.49e-07, 0.0, 1.0, -2.98e-07, 0.0, 1.0, -2.98e-07, 0.0, 1.0, -2.98e-07, 0.0, 1.0, -2.98e-07, -1.0, 5.416e-14, 0.0, -1.0, 5.416e-14, 0.0, -1.0, 5.416e-14, 0.0, -1.0, 5.416e-14, 0.0, 0.0, -1.817e-07, -1.0, 0.0, -1.817e-07, -1.0, 0.0, -1.817e-07, -1.0, 0.0, -1.817e-07, -1.0, 1.0, 5.416e-14, 0.0, 1.0, 5.416e-14, 0.0, 1.0, 5.416e-14, 0.0, 1.0, 5.416e-14, 0.0, 0.0, 1.817e-07, 1.0, 0.0, 1.817e-07, 1.0, 0.0, 1.817e-07, 1.0, 0.0, 1.817e-07, 1.0, 0.0, -1.0, 2.98e-07, 0.0, -1.0, 2.98e-07, 0.0, -1.0, 2.98e-07, 0.0, -1.0, 2.98e-07, 0.0, 1.0, -1.49e-07, 0.0, 1.0, -1.49e-07, 0.0, 1.0, -1.49e-07, 0.0, 1.0, -1.49e-07, -0.3827, 1.765e-07, 0.9239, -0.3827, 1.765e-07, 0.9239, -0.9239, 8.447e-08, 0.3827, -0.9239, 8.447e-08, 0.3827, -0.3827, -1.765e-07, -0.9239, -0.3827, -1.765e-07, -0.9239, -0.9239, -9.259e-08, -0.3827, -0.9239, -9.259e-08, -0.3827, 0.9239, -4.187e-08, -0.3827, 0.9239, -4.187e-08, -0.3827, 0.3827, -1.361e-07, -0.9239, 0.3827, -1.361e-07, -0.9239, 0.3827, 1.28e-07, 0.9239, 0.3827, 1.28e-07, 0.9239, 0.9239, 4.624e-08, 0.3827, 0.9239, 4.624e-08, 0.3827, -0.3827, 1.533e-07, 0.9239, -0.3827, 1.533e-07, 0.9239, -0.9239, 6.894e-08, 0.3827, -0.9239, 6.894e-08, 0.3827, -0.3827, -1.533e-07, -0.9239, -0.3827, -1.533e-07, -0.9239, -0.9239, -6.18e-08, -0.3827, -0.9239, -6.18e-08, -0.3827, 0.9239, -8.038e-08, -0.3827, 0.9239, -8.038e-08, -0.3827, 0.3827, -1.67e-07, -0.9239, 0.3827, -1.67e-07, -0.9239, 0.3827, 1.82e-07, 0.9239, 0.3827, 1.82e-07, 0.9239, 0.9239, 9.266e-08, 0.3827, 0.9239, 9.266e-08, 0.3827, -0.3827, -1.632e-07, -0.9239, 0.3827, -1.377e-07, -0.9239, 0.3827, -1.377e-07, -0.9239, -0.3827, -1.632e-07, -0.9239, -0.9239, 5.104e-08, 0.3827, -0.9239, -7.656e-08, -0.3827, -0.9239, -7.656e-08, -0.3827, -0.9239, 5.104e-08, 0.3827, 0.9239, -5.104e-08, -0.3827, 0.9239, 5.104e-08, 0.3827, 0.9239, 5.104e-08, 0.3827, 0.9239, -5.104e-08, -0.3827, 0.3827, 1.377e-07, 0.9239, -0.3827, 1.377e-07, 0.9239, -0.3827, 1.377e-07, 0.9239, 0.3827, 1.377e-07, 0.9239, -0.3827, -1.377e-07, -0.9239, 0.3827, -1.122e-07, -0.9239, 0.3827, -1.122e-07, -0.9239, -0.3827, -1.377e-07, -0.9239, -0.9239, 5.104e-08, 0.3827, -0.9239, -5.104e-08, -0.3827, -0.9239, -5.104e-08, -0.3827, -0.9239, 5.104e-08, 0.3827, 0.9239, -2.552e-08, -0.3827, 0.9239, 5.104e-08, 0.3827, 0.9239, 5.104e-08, 0.3827, 0.9239, -2.552e-08, -0.3827, 0.3827, 1.377e-07, 0.9239, -0.3827, 1.377e-07, 0.9239, -0.3827, 1.377e-07, 0.9239, 0.3827, 1.377e-07, 0.9239, 1.0, 0.0, 0.0, 1.0, 0.0, 0.0, 1.0, 0.0, 0.0, 1.0, 0.0, 0.0, 0.0, 1.652e-07, 1.0, 0.0, 1.652e-07, 1.0, 0.0, 1.652e-07, 1.0, 0.0, 1.652e-07, 1.0, -1.0, 0.0, 0.0, -1.0, 0.0, 0.0, -1.0, 0.0, 0.0, -1.0, 0.0, 0.0, 0.0, -1.652e-07, -1.0, 0.0, -1.652e-07, -1.0, 0.0, -1.652e-07, -1.0, 0.0, -1.652e-07, -1.0, 0.0, 1.0, -1.334e-07, 0.0, 1.0, -1.334e-07, 0.0, 1.0, -1.334e-07, 0.0, 1.0, -1.334e-07, 0.0, -1.0, 2.667e-07, 0.0, -1.0, 2.667e-07, 0.0, -1.0, 2.667e-07, 0.0, -1.0, 2.667e-07, 1.0, 0.0, 0.0, 1.0, 0.0, 0.0, 1.0, 0.0, 0.0, 1.0, 0.0, 0.0, 0.0, 1.652e-07, 1.0, 0.0, 1.652e-07, 1.0, 0.0, 1.652e-07, 1.0, 0.0, 1.652e-07, 1.0, -1.0, 0.0, 0.0, -1.0, 0.0, 0.0, -1.0, 0.0, 0.0, -1.0, 0.0, 0.0, 0.0, -1.652e-07, -1.0, 0.0, -1.652e-07, -1.0, 0.0, -1.652e-07, -1.0, 0.0, -1.652e-07, -1.0, 0.0, 1.0, -2.667e-07, 0.0, 1.0, -2.667e-07, 0.0, 1.0, -2.667e-07, 0.0, 1.0, -2.667e-07, 0.0, -1.0, 1.334e-07, 0.0, -1.0, 1.334e-07, 0.0, -1.0, 1.334e-07, 0.0, -1.0, 1.334e-07, 0.3827, -1.377e-07, -0.9239, 0.9239, -5.104e-08, -0.3827, 0.9239, -5.104e-08, -0.3827, 0.3827, -1.377e-07, -0.9239, 0.3827, 1.377e-07, 0.9239, 0.9239, 5.104e-08, 0.3827, 0.9239, 5.104e-08, 0.3827, 0.3827, 1.377e-07, 0.9239, -0.9239, 5.104e-08, 0.3827, -0.3827, 1.377e-07, 0.9239, -0.3827, 1.377e-07, 0.9239, -0.9239, 5.104e-08, 0.3827, -0.3827, -1.632e-07, -0.9239, -0.9239, -7.656e-08, -0.3827, -0.9239, -7.656e-08, -0.3827, -0.3827, -1.632e-07, -0.9239, 0.3827, -1.122e-07, -0.9239, 0.9239, -2.552e-08, -0.3827, 0.9239, -2.552e-08, -0.3827, 0.3827, -1.122e-07, -0.9239, 0.3827, 1.377e-07, 0.9239, 0.9239, 5.104e-08, 0.3827, 0.9239, 5.104e-08, 0.3827, 0.3827, 1.377e-07, 0.9239, -0.9239, 5.104e-08, 0.3827, -0.3827, 1.377e-07, 0.9239, -0.3827, 1.377e-07, 0.9239, -0.9239, 5.104e-08, 0.3827, -0.3827, -1.377e-07, -0.9239, -0.9239, -5.104e-08, -0.3827, -0.9239, -5.104e-08, -0.3827, -0.3827, -1.377e-07, -0.9239, -0.8759, 0.0727, -0.4769, -0.8759, 0.0727, -0.4769, -0.8759, 0.0727, -0.4769, -0.8759, 0.0727, -0.4769, -0.8563, 0.07056, -0.5117, -0.8563, 0.07056, -0.5117, -0.8563, 0.07056, -0.5117, -0.8563, 0.07056, -0.5117, -0.8759, 0.07269, -0.4769, -0.8759, 0.07269, -0.4769, -0.8759, 0.07269, -0.4769, -0.8759, 0.07269, -0.4769, -0.8563, 0.07056, -0.5117, -0.8563, 0.07056, -0.5117, -0.8563, 0.07056, -0.5117, -0.8563, 0.07056, -0.5117, -0.5088, 0.05478, 0.8591, -0.5088, 0.05478, 0.8591, -0.5088, 0.05478, 0.8591, -0.5088, 0.05478, 0.8591, -0.8563, 0.07056, -0.5117, -0.8563, 0.07056, -0.5117, -0.8563, 0.07056, -0.5117, -0.8563, 0.07056, -0.5117, -0.08865, -0.996, 0.01101, -0.08865, -0.996, 0.01101, -0.08865, -0.996, 0.01101, -0.08865, -0.996, 0.01101, -0.8563, 0.07056, -0.5117, -0.8563, 0.07056, -0.5117, -0.8563, 0.07056, -0.5117, -0.8563, 0.07056, -0.5117, -0.08865, -0.996, 0.01101, -0.08865, -0.996, 0.01101, -0.08865, -0.996, 0.01101, -0.08865, -0.996, 0.01101, 0.08865, 0.996, -0.01101, 0.08865, 0.996, -0.01101, 0.08865, 0.996, -0.01101, 0.08865, 0.996, -0.01101, -0.8563, 0.07056, -0.5117, -0.8563, 0.07056, -0.5117, -0.8563, 0.07056, -0.5117, -0.8563, 0.07056, -0.5117, -0.08865, -0.996, 0.01101, -0.08865, -0.996, 0.01101, -0.08865, -0.996, 0.01101, -0.08865, -0.996, 0.01101, 0.5088, -0.05478, -0.8591, 0.5088, -0.05478, -0.8591, 0.5088, -0.05478, -0.8591, 0.5088, -0.05478, -0.8591, -0.08866, -0.996, 0.01101, -0.08866, -0.996, 0.01101, -0.08866, -0.996, 0.01101, -0.08866, -0.996, 0.01101, -0.5088, 0.05478, 0.8591, -0.5088, 0.05478, 0.8591, -0.5088, 0.05478, 0.8591, -0.5088, 0.05479, 0.8591, -0.5088, 0.05479, 0.8591, -0.5088, 0.05479, 0.8591, -0.5088, 0.05479, 0.8591, -0.5088, 0.05479, 0.8591, -0.5088, 0.05479, 0.8591, -0.5088, 0.05478, 0.8591, -0.5088, 0.05478, 0.8591, -0.5088, 0.05478, 0.8591, 0.08865, 0.996, -0.01101, 0.08865, 0.996, -0.01101, 0.08865, 0.996, -0.01101, 0.08865, 0.996, -0.01101, -0.5088, 0.05478, 0.8591, -0.5088, 0.05478, 0.8591, -0.5088, 0.05478, 0.8591, -0.5088, 0.05478, 0.8591, -0.5088, 0.05478, 0.8591, -0.5088, 0.05478, 0.8591, 0.5088, -0.05479, -0.8591, 0.5088, -0.05479, -0.8591, 0.5088, -0.05479, -0.8591, 0.8563, -0.07056, 0.5117, 0.8563, -0.07056, 0.5117, 0.8563, -0.07056, 0.5117, 0.8563, -0.07056, 0.5117, 0.5088, -0.05478, -0.8591, 0.5088, -0.05478, -0.8591, 0.5088, -0.05478, -0.8591, 0.5088, -0.05478, -0.8591, 0.5088, -0.0548, -0.8591, 0.5088, -0.0548, -0.8591, 0.5088, -0.0548, -0.8591, 0.5088, -0.05479, -0.8591, 0.5088, -0.05479, -0.8591, 0.5088, -0.05479, -0.8591, -0.08865, -0.996, 0.01101, -0.08865, -0.996, 0.01101, -0.08865, -0.996, 0.01101, -0.08865, -0.996, 0.01101, 0.5088, -0.05478, -0.8591, 0.5088, -0.05478, -0.8591, 0.5088, -0.05478, -0.8591, 0.5088, -0.05478, -0.8591, 0.5088, -0.05478, -0.8591, 0.5088, -0.05478, -0.8591, 0.5088, -0.05478, -0.8591, -0.8563, 0.07056, -0.5117, -0.8563, 0.07056, -0.5117, -0.8563, 0.07056, -0.5117, -0.8563, 0.07056, -0.5117, 0.8563, -0.07056, 0.5117, 0.8563, -0.07056, 0.5117, 0.8563, -0.07056, 0.5117, -0.5088, 0.05478, 0.8591, -0.5088, 0.05478, 0.8591, -0.5088, 0.05478, 0.8591, -0.5088, 0.05478, 0.8591, -0.08865, -0.996, 0.01101, -0.08865, -0.996, 0.01101, -0.08865, -0.996, 0.01101, -0.08866, -0.996, 0.01101, -0.08866, -0.996, 0.01101, -0.08866, -0.996, 0.01101, 0.08865, 0.996, -0.01101, 0.08865, 0.996, -0.01101, 0.08865, 0.996, -0.01101, 0.08865, 0.996, -0.01101, 0.08866, 0.996, -0.01101, 0.08866, 0.996, -0.01101, 0.08866, 0.996, -0.01101, 0.08866, 0.996, -0.01102, 0.08866, 0.996, -0.01102, 0.08866, 0.996, -0.01102, 0.08865, 0.996, -0.01101, 0.08865, 0.996, -0.01101, 0.08865, 0.996, -0.01101, 0.08865, 0.996, -0.01101, 0.08865, 0.996, -0.01101, 0.08865, 0.996, -0.01101, -0.5088, 0.05479, 0.8591, -0.5088, 0.05479, 0.8591, -0.5088, 0.05479, 0.8591, -0.5088, 0.05479, 0.8591, -0.5088, 0.05479, 0.8591, -0.5088, 0.05479, 0.8591, -0.5088, 0.05478, 0.8591, -0.5088, 0.05478, 0.8591, -0.5088, 0.05478, 0.8591, -0.5088, 0.05478, 0.8591, -0.5088, 0.05478, 0.8591, -0.5088, 0.05478, 0.8591, 0.5088, -0.05479, -0.8591, 0.5088, -0.05479, -0.8591, 0.5088, -0.05479, -0.8591, 0.5088, -0.05479, -0.8591, 0.5088, -0.05478, -0.8591, 0.5088, -0.05478, -0.8591, 0.5088, -0.05478, -0.8591, 0.5088, -0.05478, -0.8591, -0.8563, 0.07056, -0.5117, -0.8563, 0.07056, -0.5117, -0.8563, 0.07056, -0.5117, -0.5088, 0.05478, 0.8591, -0.5088, 0.05478, 0.8591, -0.5088, 0.05478, 0.8591, -0.5088, 0.05478, 0.8591, 0.8735, -0.07244, 0.4815, 0.8735, -0.07244, 0.4815, 0.8735, -0.07244, 0.4815, 0.8735, -0.07244, 0.4815, 0.8563, -0.07056, 0.5117, 0.8563, -0.07056, 0.5117, 0.8563, -0.07056, 0.5117, 0.8563, -0.07056, 0.5117, 0.8735, -0.07241, 0.4815, 0.8735, -0.07241, 0.4815, 0.8735, -0.07241, 0.4815, 0.8735, -0.07241, 0.4815, 0.8563, -0.07056, 0.5117, 0.8563, -0.07056, 0.5117, 0.8563, -0.07056, 0.5117, 0.8563, -0.07056, 0.5117, 0.5088, -0.05478, -0.8591, 0.5088, -0.05478, -0.8591, 0.5088, -0.05478, -0.8591, 0.5088, -0.05478, -0.8591, 0.8563, -0.07056, 0.5117, 0.8563, -0.07056, 0.5117, 0.8563, -0.07056, 0.5117, 0.8563, -0.07056, 0.5117, 0.8563, -0.07056, 0.5117, 0.8563, -0.07056, 0.5117, 0.8563, -0.07056, 0.5117, 0.8563, -0.07056, 0.5117, 0.08865, 0.996, -0.01101, 0.08865, 0.996, -0.01101, 0.08865, 0.996, -0.01101, 0.08865, 0.996, -0.01101, 0.8563, -0.07056, 0.5117, 0.8563, -0.07056, 0.5117, 0.8563, -0.07056, 0.5117, 0.8563, -0.07056, 0.5117, -0.5088, 0.05478, 0.8591, -0.5088, 0.05478, 0.8591, -0.5088, 0.05478, 0.8591, -0.5088, 0.05478, 0.8591, 0.08866, 0.996, -0.01101, 0.08866, 0.996, -0.01101, 0.08866, 0.996, -0.01101, 0.08866, 0.996, -0.01101, 0.5088, -0.05478, -0.8591, 0.5088, -0.05478, -0.8591, 0.5088, -0.05478, -0.8591, 0.5088, -0.05481, -0.8591, 0.5088, -0.05481, -0.8591, 0.5088, -0.05481, -0.8591, 0.5088, -0.05479, -0.8591, 0.5088, -0.05479, -0.8591, 0.5088, -0.05479, -0.8591, 0.5088, -0.05478, -0.8591, 0.5088, -0.05478, -0.8591, 0.5088, -0.05478, -0.8591, -0.08865, -0.996, 0.01101, -0.08865, -0.996, 0.01101, -0.08865, -0.996, 0.01101, -0.08865, -0.996, 0.01101, 0.5088, -0.05478, -0.8591, 0.5088, -0.05478, -0.8591, 0.5088, -0.05478, -0.8591, 0.5088, -0.05478, -0.8591, 0.5088, -0.05478, -0.8591, 0.5088, -0.05478, -0.8591, -0.5088, 0.05482, 0.8591, -0.5088, 0.05482, 0.8591, -0.5088, 0.05482, 0.8591, -0.8563, 0.07056, -0.5117, -0.8563, 0.07056, -0.5117, -0.8563, 0.07056, -0.5117, -0.8563, 0.07056, -0.5117, -0.5088, 0.05479, 0.8591, -0.5088, 0.05479, 0.8591, -0.5088, 0.05479, 0.8591, -0.5088, 0.05479, 0.8591, -0.5088, 0.05479, 0.8591, -0.5088, 0.05479, 0.8591, -0.5088, 0.05479, 0.8591, -0.5088, 0.05479, 0.8591, -0.5088, 0.05479, 0.8591, -0.5088, 0.05479, 0.8591, 0.08865, 0.996, -0.01101, 0.08865, 0.996, -0.01101, 0.08865, 0.996, -0.01101, 0.08865, 0.996, -0.01101, -0.5088, 0.05478, 0.8591, -0.5088, 0.05478, 0.8591, -0.5088, 0.05478, 0.8591, -0.5088, 0.05478, 0.8591, -0.5088, 0.05478, 0.8591, -0.5088, 0.05478, 0.8591, -0.5088, 0.05478, 0.8591, 0.8563, -0.07056, 0.5117, 0.8563, -0.07056, 0.5117, 0.8563, -0.07056, 0.5117, 0.8563, -0.07056, 0.5117, -0.8563, 0.07056, -0.5117, -0.8563, 0.07056, -0.5117, -0.8563, 0.07056, -0.5117, 0.5088, -0.05478, -0.8591, 0.5088, -0.05478, -0.8591, 0.5088, -0.05478, -0.8591, 0.5088, -0.05478, -0.8591, 0.08865, 0.996, -0.01101, 0.08865, 0.996, -0.01101, 0.08865, 0.996, -0.01101, 0.08866, 0.996, -0.01101, 0.08866, 0.996, -0.01101, 0.08866, 0.996, -0.01101, -0.08866, -0.996, 0.01101, -0.08866, -0.996, 0.01101, -0.08866, -0.996, 0.01101, -0.08866, -0.996, 0.01101, -0.08866, -0.996, 0.01101, -0.08866, -0.996, 0.01101, -0.08865, -0.996, 0.01101, -0.08865, -0.996, 0.01101, -0.08865, -0.996, 0.01101, -0.08865, -0.996, 0.01101, -0.08865, -0.996, 0.01101, -0.08865, -0.996, 0.01101, 0.7708, -0.0756, -0.6326, 0.7708, -0.0756, -0.6326, 0.7708, -0.0756, -0.6326, 0.7708, -0.0756, -0.6326, 0.7708, -0.0756, -0.6326, 0.7708, -0.0756, -0.6326, 0.5132, 0.2283, -0.8273, 0.5132, 0.2283, -0.8273, 0.5132, 0.2283, -0.8273, 0.3331, -0.04006, -0.942, 0.3331, -0.04006, -0.942, 0.3331, -0.04006, -0.942, -0.5088, 0.05479, 0.8591, -0.5088, 0.05479, 0.8591, -0.5088, 0.05479, 0.8591, -0.5088, 0.05479, 0.8591, -0.5088, 0.05478, 0.8591, -0.5088, 0.05478, 0.8591, -0.5088, 0.05478, 0.8591, -0.5088, 0.05478, 0.8591, 0.8563, -0.07056, 0.5117, 0.8563, -0.07056, 0.5117, 0.8563, -0.07056, 0.5117, 0.5088, -0.05478, -0.8591, 0.5088, -0.05478, -0.8591, 0.5088, -0.05478, -0.8591, 0.5088, -0.05478, -0.8591, 0.8759, 0.0727, -0.4769, 0.8759, 0.0727, -0.4769, 0.8759, 0.0727, -0.4769, 0.8759, 0.0727, -0.4769, 0.8563, 0.07056, -0.5117, 0.8563, 0.07056, -0.5117, 0.8563, 0.07056, -0.5117, 0.8563, 0.07056, -0.5117, 0.8759, 0.07269, -0.4769, 0.8759, 0.07269, -0.4769, 0.8759, 0.07269, -0.4769, 0.8759, 0.07269, -0.4769, 0.8563, 0.07056, -0.5117, 0.8563, 0.07056, -0.5117, 0.8563, 0.07056, -0.5117, 0.8563, 0.07056, -0.5117, 0.5088, 0.05478, 0.8591, 0.5088, 0.05478, 0.8591, 0.5088, 0.05478, 0.8591, 0.5088, 0.05478, 0.8591, 0.8563, 0.07056, -0.5117, 0.8563, 0.07056, -0.5117, 0.8563, 0.07056, -0.5117, 0.8563, 0.07056, -0.5117, 0.08865, -0.996, 0.01101, 0.08865, -0.996, 0.01101, 0.08865, -0.996, 0.01101, 0.08865, -0.996, 0.01101, 0.8563, 0.07056, -0.5117, 0.8563, 0.07056, -0.5117, 0.8563, 0.07056, -0.5117, 0.8563, 0.07056, -0.5117, 0.08865, -0.996, 0.01101, 0.08865, -0.996, 0.01101, 0.08865, -0.996, 0.01101, 0.08865, -0.996, 0.01101, -0.08865, 0.996, -0.01101, -0.08865, 0.996, -0.01101, -0.08865, 0.996, -0.01101, -0.08865, 0.996, -0.01101, 0.8563, 0.07056, -0.5117, 0.8563, 0.07056, -0.5117, 0.8563, 0.07056, -0.5117, 0.8563, 0.07056, -0.5117, 0.08865, -0.996, 0.01101, 0.08865, -0.996, 0.01101, 0.08865, -0.996, 0.01101, 0.08865, -0.996, 0.01101, -0.5088, -0.05478, -0.8591, -0.5088, -0.05478, -0.8591, -0.5088, -0.05478, -0.8591, -0.5088, -0.05478, -0.8591, 0.08866, -0.996, 0.01101, 0.08866, -0.996, 0.01101, 0.08866, -0.996, 0.01101, 0.08866, -0.996, 0.01101, 0.5088, 0.05478, 0.8591, 0.5088, 0.05478, 0.8591, 0.5088, 0.05478, 0.8591, 0.5088, 0.05479, 0.8591, 0.5088, 0.05479, 0.8591, 0.5088, 0.05479, 0.8591, 0.5088, 0.05479, 0.8591, 0.5088, 0.05479, 0.8591, 0.5088, 0.05479, 0.8591, 0.5088, 0.05478, 0.8591, 0.5088, 0.05478, 0.8591, 0.5088, 0.05478, 0.8591, -0.08865, 0.996, -0.01101, -0.08865, 0.996, -0.01101, -0.08865, 0.996, -0.01101, -0.08865, 0.996, -0.01101, 0.5088, 0.05478, 0.8591, 0.5088, 0.05478, 0.8591, 0.5088, 0.05478, 0.8591, 0.5088, 0.05478, 0.8591, 0.5088, 0.05478, 0.8591, 0.5088, 0.05478, 0.8591, -0.5088, -0.05479, -0.8591, -0.5088, -0.05479, -0.8591, -0.5088, -0.05479, -0.8591, -0.8563, -0.07056, 0.5117, -0.8563, -0.07056, 0.5117, -0.8563, -0.07056, 0.5117, -0.8563, -0.07056, 0.5117, -0.5088, -0.05478, -0.8591, -0.5088, -0.05478, -0.8591, -0.5088, -0.05478, -0.8591, -0.5088, -0.05478, -0.8591, -0.5088, -0.0548, -0.8591, -0.5088, -0.0548, -0.8591, -0.5088, -0.0548, -0.8591, -0.5088, -0.05479, -0.8591, -0.5088, -0.05479, -0.8591, -0.5088, -0.05479, -0.8591, 0.08865, -0.996, 0.01101, 0.08865, -0.996, 0.01101, 0.08865, -0.996, 0.01101, 0.08865, -0.996, 0.01101, -0.5088, -0.05478, -0.8591, -0.5088, -0.05478, -0.8591, -0.5088, -0.05478, -0.8591, -0.5088, -0.05478, -0.8591, -0.5088, -0.05478, -0.8591, -0.5088, -0.05478, -0.8591, -0.5088, -0.05478, -0.8591, 0.8563, 0.07056, -0.5117, 0.8563, 0.07056, -0.5117, 0.8563, 0.07056, -0.5117, 0.8563, 0.07056, -0.5117, -0.8563, -0.07056, 0.5117, -0.8563, -0.07056, 0.5117, -0.8563, -0.07056, 0.5117, 0.5088, 0.05478, 0.8591, 0.5088, 0.05478, 0.8591, 0.5088, 0.05478, 0.8591, 0.5088, 0.05478, 0.8591, 0.08865, -0.996, 0.01101, 0.08865, -0.996, 0.01101, 0.08865, -0.996, 0.01101, 0.08866, -0.996, 0.01101, 0.08866, -0.996, 0.01101, 0.08866, -0.996, 0.01101, -0.08865, 0.996, -0.01101, -0.08865, 0.996, -0.01101, -0.08865, 0.996, -0.01101, -0.08865, 0.996, -0.01101, -0.08866, 0.996, -0.01101, -0.08866, 0.996, -0.01101, -0.08866, 0.996, -0.01101, -0.08866, 0.996, -0.01102, -0.08866, 0.996, -0.01102, -0.08866, 0.996, -0.01102, -0.08865, 0.996, -0.01101, -0.08865, 0.996, -0.01101, -0.08865, 0.996, -0.01101, -0.08865, 0.996, -0.01101, -0.08865, 0.996, -0.01101, -0.08865, 0.996, -0.01101, 0.5088, 0.05479, 0.8591, 0.5088, 0.05479, 0.8591, 0.5088, 0.05479, 0.8591, 0.5088, 0.05479, 0.8591, 0.5088, 0.05479, 0.8591, 0.5088, 0.05479, 0.8591, 0.5088, 0.05478, 0.8591, 0.5088, 0.05478, 0.8591, 0.5088, 0.05478, 0.8591, 0.5088, 0.05478, 0.8591, 0.5088, 0.05478, 0.8591, 0.5088, 0.05478, 0.8591, -0.5088, -0.05479, -0.8591, -0.5088, -0.05479, -0.8591, -0.5088, -0.05479, -0.8591, -0.5088, -0.05479, -0.8591, -0.5088, -0.05478, -0.8591, -0.5088, -0.05478, -0.8591, -0.5088, -0.05478, -0.8591, -0.5088, -0.05478, -0.8591, 0.8563, 0.07056, -0.5117, 0.8563, 0.07056, -0.5117, 0.8563, 0.07056, -0.5117, 0.5088, 0.05478, 0.8591, 0.5088, 0.05478, 0.8591, 0.5088, 0.05478, 0.8591, 0.5088, 0.05478, 0.8591, -0.8735, -0.07244, 0.4815, -0.8735, -0.07244, 0.4815, -0.8735, -0.07244, 0.4815, -0.8735, -0.07244, 0.4815, -0.8563, -0.07056, 0.5117, -0.8563, -0.07056, 0.5117, -0.8563, -0.07056, 0.5117, -0.8563, -0.07056, 0.5117, -0.8735, -0.07241, 0.4815, -0.8735, -0.07241, 0.4815, -0.8735, -0.07241, 0.4815, -0.8735, -0.07241, 0.4815, -0.8563, -0.07056, 0.5117, -0.8563, -0.07056, 0.5117, -0.8563, -0.07056, 0.5117, -0.8563, -0.07056, 0.5117, -0.5088, -0.05478, -0.8591, -0.5088, -0.05478, -0.8591, -0.5088, -0.05478, -0.8591, -0.5088, -0.05478, -0.8591, -0.8563, -0.07056, 0.5117, -0.8563, -0.07056, 0.5117, -0.8563, -0.07056, 0.5117, -0.8563, -0.07056, 0.5117, -0.8563, -0.07056, 0.5117, -0.8563, -0.07056, 0.5117, -0.8563, -0.07056, 0.5117, -0.8563, -0.07056, 0.5117, -0.08865, 0.996, -0.01101, -0.08865, 0.996, -0.01101, -0.08865, 0.996, -0.01101, -0.08865, 0.996, -0.01101, -0.8563, -0.07056, 0.5117, -0.8563, -0.07056, 0.5117, -0.8563, -0.07056, 0.5117, -0.8563, -0.07056, 0.5117, 0.5088, 0.05478, 0.8591, 0.5088, 0.05478, 0.8591, 0.5088, 0.05478, 0.8591, 0.5088, 0.05478, 0.8591, -0.08866, 0.996, -0.01101, -0.08866, 0.996, -0.01101, -0.08866, 0.996, -0.01101, -0.08866, 0.996, -0.01101, -0.5088, -0.05478, -0.8591, -0.5088, -0.05478, -0.8591, -0.5088, -0.05478, -0.8591, -0.5088, -0.05481, -0.8591, -0.5088, -0.05481, -0.8591, -0.5088, -0.05481, -0.8591, -0.5088, -0.05479, -0.8591, -0.5088, -0.05479, -0.8591, -0.5088, -0.05479, -0.8591, -0.5088, -0.05478, -0.8591, -0.5088, -0.05478, -0.8591, -0.5088, -0.05478, -0.8591, 0.08865, -0.996, 0.01101, 0.08865, -0.996, 0.01101, 0.08865, -0.996, 0.01101, 0.08865, -0.996, 0.01101, -0.5088, -0.05478, -0.8591, -0.5088, -0.05478, -0.8591, -0.5088, -0.05478, -0.8591, -0.5088, -0.05478, -0.8591, -0.5088, -0.05478, -0.8591, -0.5088, -0.05478, -0.8591, 0.5088, 0.05482, 0.8591, 0.5088, 0.05482, 0.8591, 0.5088, 0.05482, 0.8591, 0.8563, 0.07056, -0.5117, 0.8563, 0.07056, -0.5117, 0.8563, 0.07056, -0.5117, 0.8563, 0.07056, -0.5117, 0.5088, 0.05479, 0.8591, 0.5088, 0.05479, 0.8591, 0.5088, 0.05479, 0.8591, 0.5088, 0.05479, 0.8591, 0.5088, 0.05479, 0.8591, 0.5088, 0.05479, 0.8591, 0.5088, 0.05479, 0.8591, 0.5088, 0.05479, 0.8591, 0.5088, 0.05479, 0.8591, 0.5088, 0.05479, 0.8591, -0.08865, 0.996, -0.01101, -0.08865, 0.996, -0.01101, -0.08865, 0.996, -0.01101, -0.08865, 0.996, -0.01101, 0.5088, 0.05478, 0.8591, 0.5088, 0.05478, 0.8591, 0.5088, 0.05478, 0.8591, 0.5088, 0.05478, 0.8591, 0.5088, 0.05478, 0.8591, 0.5088, 0.05478, 0.8591, 0.5088, 0.05478, 0.8591, -0.8563, -0.07056, 0.5117, -0.8563, -0.07056, 0.5117, -0.8563, -0.07056, 0.5117, -0.8563, -0.07056, 0.5117, 0.8563, 0.07056, -0.5117, 0.8563, 0.07056, -0.5117, 0.8563, 0.07056, -0.5117, -0.5088, -0.05478, -0.8591, -0.5088, -0.05478, -0.8591, -0.5088, -0.05478, -0.8591, -0.5088, -0.05478, -0.8591, -0.08865, 0.996, -0.01101, -0.08865, 0.996, -0.01101, -0.08865, 0.996, -0.01101, -0.08866, 0.996, -0.01101, -0.08866, 0.996, -0.01101, -0.08866, 0.996, -0.01101, 0.08866, -0.996, 0.01101, 0.08866, -0.996, 0.01101, 0.08866, -0.996, 0.01101, 0.08866, -0.996, 0.01101, 0.08866, -0.996, 0.01101, 0.08866, -0.996, 0.01101, 0.08865, -0.996, 0.01101, 0.08865, -0.996, 0.01101, 0.08865, -0.996, 0.01101, 0.08865, -0.996, 0.01101, 0.08865, -0.996, 0.01101, 0.08865, -0.996, 0.01101, -0.7708, -0.0756, -0.6326, -0.7708, -0.0756, -0.6326, -0.7708, -0.0756, -0.6326, -0.7708, -0.0756, -0.6326, -0.7708, -0.0756, -0.6326, -0.7708, -0.0756, -0.6326, -0.5132, 0.2283, -0.8273, -0.5132, 0.2283, -0.8273, -0.5132, 0.2283, -0.8273, -0.3331, -0.04006, -0.942, -0.3331, -0.04006, -0.942, -0.3331, -0.04006, -0.942, 0.5088, 0.05479, 0.8591, 0.5088, 0.05479, 0.8591, 0.5088, 0.05479, 0.8591, 0.5088, 0.05479, 0.8591, 0.5088, 0.05478, 0.8591, 0.5088, 0.05478, 0.8591, 0.5088, 0.05478, 0.8591, 0.5088, 0.05478, 0.8591, -0.8563, -0.07056, 0.5117, -0.8563, -0.07056, 0.5117, -0.8563, -0.07056, 0.5117, -0.5088, -0.05478, -0.8591, -0.5088, -0.05478, -0.8591, -0.5088, -0.05478, -0.8591, -0.5088, -0.05478, -0.8591])] * 3)])

# ---- objects
ob_main = bpy.data.objects.new('main', None)
ob_rpole = bpy.data.objects.new('rpole', None)
ob_rlower = bpy.data.objects.new('rlower', None)
ob_rlower_1 = bpy.data.objects.new('rLower', me_player_base_mesh_007)
ob_rupper = bpy.data.objects.new('rupper', None)
ob_rupper_1 = bpy.data.objects.new('rUpper', me_player_base_mesh_006)
ob_lpole = bpy.data.objects.new('lpole', None)
ob_llower = bpy.data.objects.new('llower', None)
ob_llower_1 = bpy.data.objects.new('lLower', me_player_base_mesh_008)
ob_lupper = bpy.data.objects.new('lupper', None)
ob_lupper_1 = bpy.data.objects.new('lUpper', me_player_base_mesh_005)
ob_lhand = bpy.data.objects.new('lhand', None)
ob_rhand = bpy.data.objects.new('rhand', None)
ob_closed = bpy.data.objects.new('Closed', me_player_base_mesh_000)
ob_lamp = bpy.data.objects.new('Lamp', light_lamp)
ob_camera = bpy.data.objects.new('Camera', cam_camera)

# ---- transforms, parenting, visibility, modifiers, constraints
ob_main.location = (0.0, 0.0, 0.0)
ob_main.empty_image_offset = (0.0, 0.0)
ob_main.lineart.crease_threshold = 0.0
ob_rpole.parent = ob_main
ob_rpole.location = (0.0, 0.0, 0.0)
ob_rpole.empty_image_offset = (0.0, 0.0)
ob_rpole.lineart.crease_threshold = 0.0
ob_rlower.parent = ob_rpole
ob_rlower.location = (0.0, 0.0, 0.0)
ob_rlower.empty_image_offset = (0.0, 0.0)
ob_rlower.lineart.crease_threshold = 0.0
ob_rlower_1.parent = ob_rlower
ob_rlower_1.location = (0.0, 0.0, 0.0)
ob_rlower_1.rotation_euler = (1.571, -0.0, 0.0)
ob_rlower_1.lineart.crease_threshold = 0.0
ob_rupper.parent = ob_rpole
ob_rupper.location = (0.0, 0.0, 0.0)
ob_rupper.empty_image_offset = (0.0, 0.0)
ob_rupper.lineart.crease_threshold = 0.0
ob_rupper_1.parent = ob_rupper
ob_rupper_1.location = (0.0, 0.0, 0.0)
ob_rupper_1.rotation_euler = (1.571, -0.0, 0.0)
ob_rupper_1.lineart.crease_threshold = 0.0
ob_lpole.parent = ob_main
ob_lpole.location = (0.0, 0.0, 0.0)
ob_lpole.empty_image_offset = (0.0, 0.0)
ob_lpole.lineart.crease_threshold = 0.0
ob_llower.parent = ob_lpole
ob_llower.location = (0.0, 0.0, 0.0)
ob_llower.empty_image_offset = (0.0, 0.0)
ob_llower.lineart.crease_threshold = 0.0
ob_llower_1.parent = ob_llower
ob_llower_1.location = (0.0, 0.0, 0.0)
ob_llower_1.rotation_euler = (1.571, -0.0, 0.0)
ob_llower_1.lineart.crease_threshold = 0.0
ob_lupper.parent = ob_lpole
ob_lupper.location = (0.0, 0.0, 0.0)
ob_lupper.empty_image_offset = (0.0, 0.0)
ob_lupper.lineart.crease_threshold = 0.0
ob_lupper_1.parent = ob_lupper
ob_lupper_1.location = (0.0, 0.0, 0.0)
ob_lupper_1.rotation_euler = (1.571, -0.0, 0.0)
ob_lupper_1.lineart.crease_threshold = 0.0
ob_lhand.parent = ob_main
ob_lhand.location = (0.0, 0.0, 0.0)
ob_lhand.empty_image_offset = (0.0, 0.0)
ob_lhand.lineart.crease_threshold = 0.0
ob_rhand.parent = ob_main
ob_rhand.location = (0.0, 0.0, 0.0)
ob_rhand.empty_image_offset = (0.0, 0.0)
ob_rhand.lineart.crease_threshold = 0.0
ob_closed.location = (0.0, 0.0, 0.0)
ob_closed.rotation_euler = (1.571, -0.0, 0.0)
ob_closed.lineart.crease_threshold = 0.0
ob_lamp.location = (-0.6892, 1.608, 0.28)
ob_lamp.rotation_euler = (0.6503, 0.05522, 1.866)
ob_lamp.lock_rotations_4d = False
ob_lamp.empty_display_type = 'ARROWS'
ob_lamp.color = (0.0, 0.0, 0.0, 0.0)
ob_lamp.lineart.crease_threshold = 0.0
ob_camera.location = (0.008947, 2.918, 4.624e-07)
ob_camera.rotation_euler = (1.571, -5.558e-10, 3.149)
ob_camera.lock_rotations_4d = False
ob_camera.empty_display_type = 'ARROWS'
ob_camera.color = (0.0, 0.0, 0.0, 0.0)
ob_camera.display_type = 'WIRE'
ob_camera.lineart.crease_threshold = 0.0

# ---- collection membership
col_collection_1.objects.link(ob_main)
col_collection_1.objects.link(ob_rpole)
col_collection_1.objects.link(ob_rlower)
col_collection_1.objects.link(ob_rlower_1)
col_collection_1.objects.link(ob_rupper)
col_collection_1.objects.link(ob_rupper_1)
col_collection_1.objects.link(ob_lpole)
col_collection_1.objects.link(ob_llower)
col_collection_1.objects.link(ob_llower_1)
col_collection_1.objects.link(ob_lupper)
col_collection_1.objects.link(ob_lupper_1)
col_collection_1.objects.link(ob_lhand)
col_collection_1.objects.link(ob_rhand)
col_collection_1.objects.link(ob_closed)
col_collection_1.objects.link(ob_lamp)
col_collection_1.objects.link(ob_camera)

# ---- scene / render settings (as saved in the file)
scene.camera = ob_camera
scene.frame_start = 1; scene.frame_end = 250; scene.frame_set(2)
scene.render.engine = 'BLENDER_EEVEE_NEXT'
scene.render.resolution_percentage = 50
scene.render.dither_intensity = 0.0
scene.cycles.use_denoising = False
scene.cycles.samples = 128
scene.cycles.sampling_pattern = 'TABULATED_SOBOL'
scene.cycles.light_sampling_threshold = 0.0
scene.cycles.use_adaptive_sampling = False
scene.cycles.use_light_tree = False
scene.cycles.blur_glossy = 0.0
scene.cycles.sample_clamp_indirect = 0.0
scene.view_settings.view_transform = 'Standard'
bpy.context.view_layer.update()
